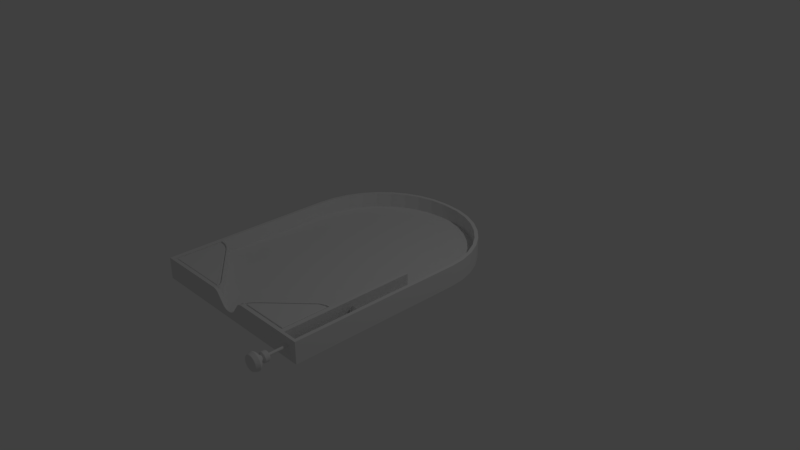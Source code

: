 # Source: Pinball_Board_MOD_0001.blend  (saved by Blender 2.79.0; exported with 4.5.12 LTS)
import bpy
from mathutils import Matrix  # noqa: F401  (used for matrix-valued properties, if any)

bpy.ops.wm.read_factory_settings(use_empty=True)
scene = bpy.context.scene
scene.name = 'Scene'

# ---- collections
col_collection_1 = bpy.data.collections.new('Collection 1'); scene.collection.children.link(col_collection_1)

# ---- materials (node trees are filled in below, after node groups)
mat_material = bpy.data.materials.new('Material')
mat_material.alpha_threshold = 0.0
mat_material.use_transparent_shadow = False
mat_material.roughness = 0.5
mat_material.line_color = (0.0, 0.0, 0.0, 1.0)

# ---- material node trees

# ---- world
world_world = bpy.data.worlds.new('World'); scene.world = world_world
world_world.color = (0.05088, 0.05088, 0.05088)
world_world.use_sun_shadow = False
world_world.sun_shadow_jitter_overblur = 0.0
world_world.cycles.sampling_method = 'MANUAL'

# ---- cameras
cam_camera = bpy.data.cameras.new('Camera')
cam_camera.clip_end = 100.0
cam_camera.lens = 35.0
cam_camera.sensor_width = 32.0
cam_camera.sensor_height = 18.0
cam_camera.ortho_scale = 7.314
cam_camera.dof.focus_distance = 0.0
cam_camera.dof.aperture_fstop = 128.0

# ---- lights
light_lamp = bpy.data.lights.new('Lamp', 'POINT')
light_lamp.transmission_factor = 0.0
light_lamp.cutoff_distance = 30.0
light_lamp.energy = 100.0
light_lamp.shadow_buffer_clip_start = 1.001
light_lamp.shadow_soft_size = 0.1
light_lamp.shadow_maximum_resolution = 0.006
light_lamp.use_absolute_resolution = True

# ---- meshes
me_cylinder = bpy.data.meshes.new('Cylinder')
me_cylinder.from_pydata([(4.457, 0.03081, -0.6202), (4.411, 0.01734, 0.5693), (4.466, -7.578e-09, -0.6202), (4.414, 0.01701, 0.5693), (4.457, -0.03081, -0.6202), (4.417, 0.01602, 0.5693), (4.432, -0.05124, -0.6202), (4.42, 0.01442, 0.5693), (4.4, -0.05439, -0.6202), (4.423, 0.01226, 0.5693), (4.371, -0.03921, -0.6202), (4.425, 0.009636, 0.5693), (4.356, -0.01082, -0.6202), (4.427, 0.006638, 0.5693), (4.364, 0.03081, -0.6202), (4.428, 0.003384, 0.5693), (4.359, 0.02122, -0.6202), (4.428, 5.139e-09, 0.5693), (4.38, 0.04611, -0.6202), (4.428, -0.003384, 0.5693), (4.421, 0.05439, -0.6202), (4.427, -0.006638, 0.5693), (4.425, -0.009636, 0.5693), (4.441, 0.04611, -0.6202), (4.423, -0.01226, 0.5693), (4.42, -0.01442, 0.5693), (4.462, 0.02122, -0.6202), (4.417, -0.01602, 0.5693), (4.414, -0.01701, 0.5693), (4.465, -0.01082, -0.6202), (4.411, -0.01734, 0.5693), (4.407, -0.01701, 0.5693), (4.45, -0.03921, -0.6202), (4.404, -0.01602, 0.5693), (4.401, -0.01442, 0.5693), (4.421, -0.05439, -0.6202), (4.398, -0.01226, 0.5693), (4.396, -0.009636, 0.5693), (4.389, -0.05124, -0.6202), (4.395, -0.006638, 0.5693), (4.394, -0.003384, 0.5693), (4.364, -0.03081, -0.6202), (4.393, 2.058e-08, 0.5693), (4.394, 0.003384, 0.5693), (4.355, 4.305e-08, -0.6202), (4.395, 0.006638, 0.5693), (4.396, 0.009636, 0.5693), (4.389, 0.05124, -0.6202), (4.398, 0.01226, 0.5693), (4.401, 0.01442, 0.5693), (4.4, 0.05439, -0.6202), (4.404, 0.01602, 0.5693), (4.407, 0.01701, 0.5693), (4.404, 0.03196, -0.5801), (4.398, 0.03011, -0.5801), (4.393, 0.0271, -0.5801), (4.388, 0.02304, -0.5801), (4.384, 0.01811, -0.5801), (4.381, 0.01247, -0.5801), (4.379, 0.006358, -0.5801), (4.378, 3.047e-08, -0.5801), (4.379, -0.006358, -0.5801), (4.381, -0.01247, -0.5801), (4.384, -0.01811, -0.5801), (4.388, -0.02304, -0.5801), (4.393, -0.0271, -0.5801), (4.398, -0.03011, -0.5801), (4.404, -0.03196, -0.5801), (4.411, -0.03259, -0.5801), (4.417, -0.03196, -0.5801), (4.423, -0.03011, -0.5801), (4.429, -0.0271, -0.5801), (4.434, -0.02304, -0.5801), (4.438, -0.01811, -0.5801), (4.441, -0.01247, -0.5801), (4.443, -0.006358, -0.5801), (4.443, 1.461e-09, -0.5801), (4.443, 0.006358, -0.5801), (4.441, 0.01247, -0.5801), (4.438, 0.01811, -0.5801), (4.434, 0.02304, -0.5801), (4.429, 0.0271, -0.5801), (4.423, 0.03011, -0.5801), (4.417, 0.03196, -0.5801), (4.411, 0.03259, -0.5801), (4.418, 0.03721, 0.6559), (4.411, 0.03794, 0.6559), (4.425, 0.03505, 0.6559), (4.432, 0.03154, 0.6559), (4.437, 0.02683, 0.6559), (4.442, 0.02108, 0.6559), (4.446, 0.01452, 0.6559), (4.448, 0.007401, 0.6559), (4.449, -9.791e-10, 0.6559), (4.448, -0.007401, 0.6559), (4.446, -0.01452, 0.6559), (4.442, -0.02108, 0.6559), (4.437, -0.02683, 0.6559), (4.432, -0.03154, 0.6559), (4.425, -0.03505, 0.6559), (4.418, -0.03721, 0.6559), (4.411, -0.03794, 0.6559), (4.403, -0.03721, 0.6559), (4.396, -0.03505, 0.6559), (4.39, -0.03154, 0.6559), (4.384, -0.02683, 0.6559), (4.379, -0.02108, 0.6559), (4.376, -0.01452, 0.6559), (4.373, -0.007401, 0.6559), (4.373, 3.2e-08, 0.6559), (4.373, 0.007401, 0.6559), (4.376, 0.01452, 0.6559), (4.379, 0.02108, 0.6559), (4.384, 0.02683, 0.6559), (4.39, 0.03154, 0.6559), (4.396, 0.03505, 0.6559), (4.403, 0.03721, 0.6559), (4.433, 0.1112, 0.7411), (4.411, 0.1134, 0.7411), (4.454, 0.1047, 0.7411), (4.474, 0.09426, 0.7411), (4.491, 0.08016, 0.7411), (4.505, 0.06298, 0.7411), (4.515, 0.04338, 0.7411), (4.522, 0.02212, 0.7411), (4.524, -1.628e-08, 0.7411), (4.522, -0.02212, 0.7411), (4.515, -0.04338, 0.7411), (4.505, -0.06298, 0.7411), (4.491, -0.08016, 0.7411), (4.474, -0.09426, 0.7411), (4.454, -0.1047, 0.7411), (4.433, -0.1112, 0.7411), (4.411, -0.1134, 0.7411), (4.388, -0.1112, 0.7411), (4.367, -0.1047, 0.7411), (4.348, -0.09426, 0.7411), (4.33, -0.08016, 0.7411), (4.316, -0.06298, 0.7411), (4.306, -0.04338, 0.7411), (4.299, -0.02212, 0.7411), (4.297, 8.226e-08, 0.7411), (4.299, 0.02212, 0.7411), (4.306, 0.04338, 0.7411), (4.316, 0.06298, 0.7411), (4.33, 0.08016, 0.7411), (4.348, 0.09426, 0.7411), (4.367, 0.1047, 0.7411), (4.388, 0.1112, 0.7411), (4.433, 0.1108, 0.7368), (4.419, 0.04206, 0.6836), (4.432, 0.1084, 0.7295), (4.431, 0.1042, 0.7219), (4.43, 0.09854, 0.7144), (4.429, 0.0918, 0.7074), (4.427, 0.08428, 0.7011), (4.426, 0.07634, 0.6957), (4.424, 0.0683, 0.6913), (4.423, 0.06052, 0.6881), (4.421, 0.05332, 0.6859), (4.42, 0.04706, 0.6845), (4.411, 0.04288, 0.6836), (4.411, 0.1129, 0.7368), (4.411, 0.04798, 0.6845), (4.411, 0.05437, 0.6859), (4.411, 0.0617, 0.6881), (4.411, 0.06964, 0.6913), (4.411, 0.07783, 0.6957), (4.411, 0.08593, 0.7011), (4.411, 0.09359, 0.7074), (4.411, 0.1005, 0.7144), (4.411, 0.1062, 0.7219), (4.411, 0.1105, 0.7295), (4.454, 0.1043, 0.7368), (4.427, 0.03962, 0.6836), (4.453, 0.1021, 0.7295), (4.451, 0.09813, 0.7219), (4.449, 0.09282, 0.7144), (4.446, 0.08647, 0.7074), (4.443, 0.07939, 0.7011), (4.44, 0.07191, 0.6957), (4.437, 0.06434, 0.6913), (4.434, 0.05701, 0.6881), (4.431, 0.05023, 0.6859), (4.429, 0.04433, 0.6845), (4.473, 0.09389, 0.7368), (4.434, 0.03566, 0.6836), (4.472, 0.09186, 0.7295), (4.47, 0.08831, 0.7219), (4.466, 0.08354, 0.7144), (4.463, 0.07782, 0.7074), (4.458, 0.07145, 0.7011), (4.454, 0.06472, 0.6957), (4.449, 0.0579, 0.6913), (4.445, 0.0513, 0.6881), (4.441, 0.0452, 0.6859), (4.437, 0.03989, 0.6845), (4.49, 0.07985, 0.7368), (4.441, 0.03032, 0.6836), (4.489, 0.07812, 0.7295), (4.486, 0.0751, 0.7219), (4.482, 0.07104, 0.7144), (4.477, 0.06618, 0.7074), (4.471, 0.06076, 0.7011), (4.466, 0.05504, 0.6957), (4.46, 0.04924, 0.6913), (4.454, 0.04363, 0.6881), (4.449, 0.03844, 0.6859), (4.445, 0.03393, 0.6845), (4.505, 0.06274, 0.7368), (4.446, 0.02383, 0.6836), (4.502, 0.06138, 0.7295), (4.499, 0.05901, 0.7219), (4.494, 0.05582, 0.7144), (4.488, 0.052, 0.7074), (4.482, 0.04774, 0.7011), (4.475, 0.04324, 0.6957), (4.469, 0.03869, 0.6913), (4.462, 0.03428, 0.6881), (4.456, 0.0302, 0.6859), (4.451, 0.02666, 0.6845), (4.515, 0.04321, 0.7368), (4.45, 0.01641, 0.6836), (4.513, 0.04228, 0.7295), (4.509, 0.04065, 0.7219), (4.503, 0.03845, 0.7144), (4.497, 0.03582, 0.7074), (4.49, 0.03288, 0.7011), (4.483, 0.02979, 0.6957), (4.475, 0.02665, 0.6913), (4.468, 0.02361, 0.6881), (4.461, 0.02081, 0.6859), (4.455, 0.01836, 0.6845), (4.521, 0.02203, 0.7368), (4.453, 0.008366, 0.6836), (4.519, 0.02155, 0.7295), (4.515, 0.02072, 0.7219), (4.509, 0.0196, 0.7144), (4.502, 0.01826, 0.7074), (4.495, 0.01676, 0.7011), (4.487, 0.01518, 0.6957), (4.479, 0.01359, 0.6913), (4.471, 0.01204, 0.6881), (4.464, 0.01061, 0.6859), (4.458, 0.00936, 0.6845), (4.524, -1.619e-08, 0.7368), (4.453, -1.982e-09, 0.6836), (4.521, -1.57e-08, 0.7295), (4.517, -1.483e-08, 0.7219), (4.511, -1.366e-08, 0.7144), (4.504, -1.227e-08, 0.7074), (4.497, -1.072e-08, 0.7011), (4.488, -9.072e-09, 0.6957), (4.48, -7.41e-09, 0.6913), (4.472, -5.8e-09, 0.6881), (4.465, -4.312e-09, 0.6859), (4.459, -3.016e-09, 0.6845), (4.521, -0.02203, 0.7368), (4.453, -0.008366, 0.6836), (4.519, -0.02155, 0.7295), (4.515, -0.02072, 0.7219), (4.509, -0.0196, 0.7144), (4.502, -0.01826, 0.7074), (4.495, -0.01676, 0.7011), (4.487, -0.01518, 0.6957), (4.479, -0.01359, 0.6913), (4.471, -0.01204, 0.6881), (4.464, -0.01061, 0.6859), (4.458, -0.00936, 0.6845), (4.515, -0.04321, 0.7368), (4.45, -0.01641, 0.6836), (4.513, -0.04228, 0.7295), (4.509, -0.04065, 0.7219), (4.503, -0.03845, 0.7144), (4.497, -0.03582, 0.7074), (4.49, -0.03288, 0.7011), (4.483, -0.02979, 0.6957), (4.475, -0.02665, 0.6913), (4.468, -0.02361, 0.6881), (4.461, -0.02081, 0.6859), (4.455, -0.01836, 0.6845), (4.505, -0.06274, 0.7368), (4.446, -0.02383, 0.6836), (4.502, -0.06138, 0.7295), (4.499, -0.05901, 0.7219), (4.494, -0.05582, 0.7144), (4.488, -0.052, 0.7074), (4.482, -0.04774, 0.7011), (4.475, -0.04324, 0.6957), (4.469, -0.03869, 0.6913), (4.462, -0.03428, 0.6881), (4.456, -0.0302, 0.6859), (4.451, -0.02666, 0.6845), (4.49, -0.07985, 0.7368), (4.441, -0.03032, 0.6836), (4.489, -0.07812, 0.7295), (4.486, -0.0751, 0.7219), (4.482, -0.07104, 0.7144), (4.477, -0.06618, 0.7074), (4.471, -0.06076, 0.7011), (4.466, -0.05504, 0.6957), (4.46, -0.04924, 0.6913), (4.454, -0.04363, 0.6881), (4.449, -0.03844, 0.6859), (4.445, -0.03393, 0.6845), (4.473, -0.09389, 0.7368), (4.434, -0.03566, 0.6836), (4.472, -0.09186, 0.7295), (4.47, -0.08831, 0.7219), (4.466, -0.08354, 0.7144), (4.463, -0.07782, 0.7074), (4.458, -0.07145, 0.7011), (4.454, -0.06472, 0.6957), (4.449, -0.0579, 0.6913), (4.445, -0.0513, 0.6881), (4.441, -0.0452, 0.6859), (4.437, -0.03989, 0.6845), (4.454, -0.1043, 0.7368), (4.427, -0.03962, 0.6836), (4.453, -0.1021, 0.7295), (4.451, -0.09813, 0.7219), (4.449, -0.09282, 0.7144), (4.446, -0.08647, 0.7074), (4.443, -0.07939, 0.7011), (4.44, -0.07191, 0.6957), (4.437, -0.06434, 0.6913), (4.434, -0.05701, 0.6881), (4.431, -0.05023, 0.6859), (4.429, -0.04433, 0.6845), (4.433, -0.1108, 0.7368), (4.419, -0.04206, 0.6836), (4.432, -0.1084, 0.7295), (4.431, -0.1042, 0.7219), (4.43, -0.09854, 0.7144), (4.429, -0.0918, 0.7074), (4.427, -0.08428, 0.7011), (4.426, -0.07634, 0.6957), (4.424, -0.0683, 0.6913), (4.423, -0.06052, 0.6881), (4.421, -0.05332, 0.6859), (4.42, -0.04706, 0.6845), (4.411, -0.1129, 0.7368), (4.411, -0.04288, 0.6836), (4.411, -0.1105, 0.7295), (4.411, -0.1062, 0.7219), (4.411, -0.1005, 0.7144), (4.411, -0.09359, 0.7074), (4.411, -0.08593, 0.7011), (4.411, -0.07783, 0.6957), (4.411, -0.06964, 0.6913), (4.411, -0.0617, 0.6881), (4.411, -0.05437, 0.6859), (4.411, -0.04798, 0.6845), (4.389, -0.1108, 0.7368), (4.402, -0.04206, 0.6836), (4.389, -0.1084, 0.7295), (4.39, -0.1042, 0.7219), (4.391, -0.09854, 0.7144), (4.392, -0.0918, 0.7074), (4.394, -0.08428, 0.7011), (4.395, -0.07634, 0.6957), (4.397, -0.0683, 0.6913), (4.399, -0.06052, 0.6881), (4.4, -0.05332, 0.6859), (4.401, -0.04706, 0.6845), (4.367, -0.1043, 0.7368), (4.394, -0.03962, 0.6836), (4.368, -0.1021, 0.7295), (4.37, -0.09813, 0.7219), (4.372, -0.09282, 0.7144), (4.375, -0.08647, 0.7074), (4.378, -0.07939, 0.7011), (4.381, -0.07191, 0.6957), (4.384, -0.06434, 0.6913), (4.387, -0.05701, 0.6881), (4.39, -0.05023, 0.6859), (4.392, -0.04433, 0.6845), (4.348, -0.09389, 0.7368), (4.387, -0.03566, 0.6836), (4.349, -0.09186, 0.7295), (4.352, -0.08831, 0.7219), (4.355, -0.08354, 0.7144), (4.359, -0.07782, 0.7074), (4.363, -0.07145, 0.7011), (4.367, -0.06472, 0.6957), (4.372, -0.0579, 0.6913), (4.376, -0.0513, 0.6881), (4.38, -0.0452, 0.6859), (4.384, -0.03989, 0.6845), (4.331, -0.07985, 0.7368), (4.38, -0.03032, 0.6836), (4.332, -0.07812, 0.7295), (4.336, -0.0751, 0.7219), (4.34, -0.07104, 0.7144), (4.344, -0.06618, 0.7074), (4.35, -0.06076, 0.7011), (4.356, -0.05504, 0.6957), (4.361, -0.04924, 0.6913), (4.367, -0.04363, 0.6881), (4.372, -0.03844, 0.6859), (4.377, -0.03393, 0.6845), (4.317, -0.06274, 0.7368), (4.375, -0.02383, 0.6836), (4.319, -0.06138, 0.7295), (4.322, -0.05901, 0.7219), (4.327, -0.05582, 0.7144), (4.333, -0.052, 0.7074), (4.339, -0.04774, 0.7011), (4.346, -0.04324, 0.6957), (4.353, -0.03869, 0.6913), (4.359, -0.03428, 0.6881), (4.365, -0.0302, 0.6859), (4.371, -0.02666, 0.6845), (4.306, -0.04321, 0.7368), (4.371, -0.01641, 0.6836), (4.309, -0.04228, 0.7295), (4.312, -0.04065, 0.7219), (4.318, -0.03845, 0.7144), (4.324, -0.03582, 0.7074), (4.331, -0.03288, 0.7011), (4.339, -0.02979, 0.6957), (4.346, -0.02665, 0.6913), (4.354, -0.02361, 0.6881), (4.36, -0.02081, 0.6859), (4.366, -0.01836, 0.6845), (4.3, -0.02203, 0.7368), (4.369, -0.008366, 0.6836), (4.302, -0.02155, 0.7295), (4.306, -0.02072, 0.7219), (4.312, -0.0196, 0.7144), (4.319, -0.01826, 0.7074), (4.326, -0.01676, 0.7011), (4.334, -0.01518, 0.6957), (4.342, -0.01359, 0.6913), (4.35, -0.01204, 0.6881), (4.357, -0.01061, 0.6859), (4.364, -0.00936, 0.6845), (4.298, 8.196e-08, 0.7368), (4.368, 3.529e-08, 0.6836), (4.3, 8.034e-08, 0.7295), (4.304, 7.749e-08, 0.7219), (4.31, 7.367e-08, 0.7144), (4.317, 6.909e-08, 0.7074), (4.325, 6.398e-08, 0.7011), (4.333, 5.858e-08, 0.6957), (4.341, 5.312e-08, 0.6913), (4.349, 4.783e-08, 0.6881), (4.356, 4.295e-08, 0.6859), (4.363, 3.869e-08, 0.6845), (4.3, 0.02203, 0.7368), (4.369, 0.008366, 0.6836), (4.302, 0.02155, 0.7295), (4.306, 0.02072, 0.7219), (4.312, 0.0196, 0.7144), (4.319, 0.01826, 0.7074), (4.326, 0.01676, 0.7011), (4.334, 0.01518, 0.6957), (4.342, 0.01359, 0.6913), (4.35, 0.01204, 0.6881), (4.357, 0.01061, 0.6859), (4.364, 0.00936, 0.6845), (4.306, 0.04321, 0.7368), (4.371, 0.01641, 0.6836), (4.309, 0.04228, 0.7295), (4.312, 0.04065, 0.7219), (4.318, 0.03845, 0.7144), (4.324, 0.03582, 0.7074), (4.331, 0.03289, 0.7011), (4.339, 0.02979, 0.6957), (4.346, 0.02665, 0.6913), (4.354, 0.02361, 0.6881), (4.36, 0.02081, 0.6859), (4.366, 0.01836, 0.6845), (4.317, 0.06274, 0.7368), (4.375, 0.02383, 0.6836), (4.319, 0.06138, 0.7295), (4.322, 0.05901, 0.7219), (4.327, 0.05582, 0.7144), (4.333, 0.052, 0.7074), (4.339, 0.04774, 0.7011), (4.346, 0.04324, 0.6957), (4.353, 0.03869, 0.6913), (4.359, 0.03428, 0.6881), (4.365, 0.0302, 0.6859), (4.371, 0.02666, 0.6845), (4.331, 0.07985, 0.7368), (4.38, 0.03032, 0.6836), (4.332, 0.07812, 0.7295), (4.336, 0.0751, 0.7219), (4.34, 0.07104, 0.7144), (4.344, 0.06618, 0.7074), (4.35, 0.06076, 0.7011), (4.356, 0.05504, 0.6957), (4.361, 0.04924, 0.6913), (4.367, 0.04363, 0.6881), (4.372, 0.03844, 0.6859), (4.377, 0.03393, 0.6845), (4.348, 0.09389, 0.7368), (4.387, 0.03566, 0.6836), (4.349, 0.09186, 0.7295), (4.352, 0.08831, 0.7219), (4.355, 0.08354, 0.7144), (4.359, 0.07782, 0.7074), (4.363, 0.07145, 0.7011), (4.367, 0.06472, 0.6957), (4.372, 0.0579, 0.6913), (4.376, 0.0513, 0.6881), (4.38, 0.0452, 0.6859), (4.384, 0.03989, 0.6845), (4.367, 0.1043, 0.7368), (4.394, 0.03962, 0.6836), (4.368, 0.1021, 0.7295), (4.37, 0.09813, 0.7219), (4.372, 0.09282, 0.7144), (4.375, 0.08647, 0.7074), (4.378, 0.07939, 0.7011), (4.381, 0.07191, 0.6957), (4.384, 0.06434, 0.6913), (4.387, 0.05701, 0.6881), (4.39, 0.05023, 0.6859), (4.392, 0.04433, 0.6845), (4.389, 0.1108, 0.7368), (4.402, 0.04206, 0.6836), (4.389, 0.1084, 0.7295), (4.39, 0.1042, 0.7219), (4.391, 0.09854, 0.7144), (4.392, 0.0918, 0.7074), (4.394, 0.08428, 0.7011), (4.395, 0.07634, 0.6957), (4.397, 0.0683, 0.6913), (4.399, 0.06052, 0.6881), (4.4, 0.05332, 0.6859), (4.401, 0.04706, 0.6845), (4.427, 0.08072, 0.791), (4.411, 0.0823, 0.791), (4.442, 0.07604, 0.791), (4.456, 0.06843, 0.791), (4.469, 0.0582, 0.791), (4.479, 0.04572, 0.791), (4.487, 0.0315, 0.791), (4.491, 0.01606, 0.791), (4.493, -1.191e-08, 0.791), (4.491, -0.01606, 0.791), (4.487, -0.0315, 0.791), (4.479, -0.04572, 0.791), (4.469, -0.0582, 0.791), (4.456, -0.06843, 0.791), (4.442, -0.07604, 0.791), (4.427, -0.08072, 0.791), (4.411, -0.0823, 0.791), (4.395, -0.08072, 0.791), (4.379, -0.07604, 0.791), (4.365, -0.06843, 0.791), (4.352, -0.0582, 0.791), (4.342, -0.04572, 0.791), (4.335, -0.0315, 0.791), (4.33, -0.01606, 0.791), (4.328, 5.526e-08, 0.791), (4.33, 0.01606, 0.791), (4.335, 0.0315, 0.791), (4.342, 0.04572, 0.791), (4.352, 0.0582, 0.791), (4.365, 0.06843, 0.791), (4.379, 0.07604, 0.791), (4.395, 0.08072, 0.791), (4.429, 0.09091, 0.791), (4.43, 0.09658, 0.7829), (4.429, 0.09222, 0.7904), (4.429, 0.09375, 0.7887), (4.43, 0.09529, 0.786), (4.411, 0.09848, 0.7829), (4.411, 0.09269, 0.791), (4.411, 0.09715, 0.786), (4.411, 0.09559, 0.7887), (4.411, 0.09402, 0.7904), (4.446, 0.08563, 0.791), (4.448, 0.09098, 0.7829), (4.447, 0.08686, 0.7904), (4.447, 0.08831, 0.7887), (4.448, 0.08976, 0.786), (4.462, 0.07707, 0.791), (4.465, 0.08188, 0.7829), (4.463, 0.07818, 0.7904), (4.464, 0.07948, 0.7887), (4.465, 0.08078, 0.786), (4.476, 0.06554, 0.791), (4.48, 0.06963, 0.7829), (4.477, 0.06648, 0.7904), (4.478, 0.06759, 0.7887), (4.479, 0.0687, 0.786), (4.488, 0.0515, 0.791), (4.492, 0.05471, 0.7829), (4.489, 0.05224, 0.7904), (4.49, 0.05311, 0.7887), (4.491, 0.05398, 0.786), (4.496, 0.03547, 0.791), (4.502, 0.03768, 0.7829), (4.497, 0.03598, 0.7904), (4.499, 0.03658, 0.7887), (4.5, 0.03718, 0.786), (4.502, 0.01808, 0.791), (4.507, 0.01921, 0.7829), (4.503, 0.01834, 0.7904), (4.504, 0.01865, 0.7887), (4.506, 0.01895, 0.786), (4.503, -1.267e-08, 0.791), (4.509, -1.343e-08, 0.7829), (4.505, -1.279e-08, 0.7904), (4.506, -1.298e-08, 0.7887), (4.508, -1.32e-08, 0.786), (4.502, -0.01808, 0.791), (4.507, -0.01921, 0.7829), (4.503, -0.01834, 0.7904), (4.504, -0.01865, 0.7887), (4.506, -0.01895, 0.786), (4.496, -0.03547, 0.791), (4.502, -0.03768, 0.7829), (4.497, -0.03598, 0.7904), (4.499, -0.03658, 0.7887), (4.5, -0.03718, 0.786), (4.488, -0.0515, 0.791), (4.492, -0.05471, 0.7829), (4.489, -0.05224, 0.7904), (4.49, -0.05311, 0.7887), (4.491, -0.05398, 0.786), (4.476, -0.06554, 0.791), (4.48, -0.06963, 0.7829), (4.477, -0.06648, 0.7904), (4.478, -0.06759, 0.7887), (4.479, -0.0687, 0.786), (4.462, -0.07707, 0.791), (4.465, -0.08188, 0.7829), (4.463, -0.07818, 0.7904), (4.464, -0.07948, 0.7887), (4.465, -0.08078, 0.786), (4.446, -0.08563, 0.791), (4.448, -0.09098, 0.7829), (4.447, -0.08687, 0.7904), (4.447, -0.08831, 0.7887), (4.448, -0.08976, 0.786), (4.429, -0.09091, 0.791), (4.43, -0.09658, 0.7829), (4.429, -0.09222, 0.7904), (4.429, -0.09375, 0.7887), (4.43, -0.09529, 0.786), (4.411, -0.09269, 0.791), (4.411, -0.09848, 0.7829), (4.411, -0.09402, 0.7904), (4.411, -0.09559, 0.7887), (4.411, -0.09715, 0.786), (4.393, -0.09091, 0.791), (4.391, -0.09658, 0.7829), (4.392, -0.09222, 0.7904), (4.392, -0.09375, 0.7887), (4.392, -0.09529, 0.786), (4.375, -0.08563, 0.791), (4.373, -0.09098, 0.7829), (4.375, -0.08686, 0.7904), (4.374, -0.08831, 0.7887), (4.373, -0.08976, 0.786), (4.359, -0.07707, 0.791), (4.356, -0.08188, 0.7829), (4.358, -0.07818, 0.7904), (4.358, -0.07948, 0.7887), (4.357, -0.08078, 0.786), (4.345, -0.06554, 0.791), (4.341, -0.06963, 0.7829), (4.344, -0.06648, 0.7904), (4.343, -0.06759, 0.7887), (4.342, -0.0687, 0.786), (4.334, -0.0515, 0.791), (4.329, -0.05471, 0.7829), (4.332, -0.05224, 0.7904), (4.331, -0.05311, 0.7887), (4.33, -0.05398, 0.786), (4.325, -0.03547, 0.791), (4.32, -0.03768, 0.7829), (4.324, -0.03598, 0.7904), (4.322, -0.03658, 0.7887), (4.321, -0.03718, 0.786), (4.32, -0.01808, 0.791), (4.314, -0.01921, 0.7829), (4.318, -0.01834, 0.7904), (4.317, -0.01865, 0.7887), (4.315, -0.01895, 0.786), (4.318, 6.695e-08, 0.791), (4.312, 7.217e-08, 0.7829), (4.317, 6.835e-08, 0.7904), (4.315, 6.983e-08, 0.7887), (4.313, 7.117e-08, 0.786), (4.32, 0.01808, 0.791), (4.314, 0.01921, 0.7829), (4.318, 0.01834, 0.7904), (4.317, 0.01865, 0.7887), (4.315, 0.01895, 0.786), (4.325, 0.03547, 0.791), (4.32, 0.03768, 0.7829), (4.324, 0.03598, 0.7904), (4.322, 0.03658, 0.7887), (4.321, 0.03718, 0.786), (4.334, 0.0515, 0.791), (4.329, 0.05471, 0.7829), (4.332, 0.05224, 0.7904), (4.331, 0.05311, 0.7887), (4.33, 0.05398, 0.786), (4.345, 0.06554, 0.791), (4.341, 0.06963, 0.7829), (4.344, 0.06648, 0.7904), (4.343, 0.06759, 0.7887), (4.342, 0.0687, 0.786), (4.359, 0.07707, 0.791), (4.356, 0.08188, 0.7829), (4.358, 0.07818, 0.7904), (4.358, 0.07948, 0.7887), (4.357, 0.08078, 0.786), (4.375, 0.08563, 0.791), (4.373, 0.09098, 0.7829), (4.375, 0.08687, 0.7904), (4.374, 0.08831, 0.7887), (4.373, 0.08976, 0.786), (4.393, 0.09091, 0.791), (4.391, 0.09658, 0.7829), (4.392, 0.09222, 0.7904), (4.392, 0.09375, 0.7887), (4.392, 0.09529, 0.786), (4.411, 0.01734, -0.5693), (4.414, 0.01701, -0.5693), (4.417, 0.01602, -0.5693), (4.42, 0.01442, -0.5693), (4.423, 0.01226, -0.5693), (4.425, 0.009636, -0.5693), (4.427, 0.006638, -0.5693), (4.428, 0.003384, -0.5693), (4.428, 5.139e-09, -0.5693), (4.428, -0.003384, -0.5693), (4.427, -0.006638, -0.5693), (4.425, -0.009636, -0.5693), (4.423, -0.01226, -0.5693), (4.42, -0.01442, -0.5693), (4.417, -0.01602, -0.5693), (4.414, -0.01701, -0.5693), (4.411, -0.01734, -0.5693), (4.407, -0.01701, -0.5693), (4.404, -0.01602, -0.5693), (4.401, -0.01442, -0.5693), (4.398, -0.01226, -0.5693), (4.396, -0.009636, -0.5693), (4.395, -0.006638, -0.5693), (4.394, -0.003384, -0.5693), (4.393, 2.058e-08, -0.5693), (4.394, 0.003384, -0.5693), (4.395, 0.006638, -0.5693), (4.396, 0.009636, -0.5693), (4.398, 0.01226, -0.5693), (4.401, 0.01442, -0.5693), (4.404, 0.01602, -0.5693), (4.407, 0.01701, -0.5693), (4.422, 0.05721, 0.647), (4.423, 0.06339, 0.6373), (4.423, 0.06158, 0.643), (4.411, 0.06463, 0.6373), (4.411, 0.05833, 0.647), (4.411, 0.06279, 0.643), (4.433, 0.05389, 0.647), (4.435, 0.05971, 0.6373), (4.435, 0.05801, 0.643), (4.443, 0.0485, 0.647), (4.447, 0.05374, 0.6373), (4.445, 0.05221, 0.643), (4.452, 0.04125, 0.647), (4.456, 0.0457, 0.6373), (4.455, 0.0444, 0.643), (4.459, 0.03241, 0.647), (4.464, 0.03591, 0.6373), (4.463, 0.03488, 0.643), (4.464, 0.02232, 0.647), (4.47, 0.02473, 0.6373), (4.469, 0.02403, 0.643), (4.468, 0.01138, 0.647), (4.474, 0.01261, 0.6373), (4.472, 0.01225, 0.643), (4.469, -4.243e-09, 0.647), (4.475, -5.252e-09, 0.6373), (4.473, -4.962e-09, 0.643), (4.468, -0.01138, 0.647), (4.474, -0.01261, 0.6373), (4.472, -0.01225, 0.643), (4.464, -0.02232, 0.647), (4.47, -0.02473, 0.6373), (4.469, -0.02403, 0.643), (4.459, -0.03241, 0.647), (4.464, -0.03591, 0.6373), (4.463, -0.03488, 0.643), (4.452, -0.04125, 0.647), (4.456, -0.0457, 0.6373), (4.455, -0.0444, 0.643), (4.443, -0.0485, 0.647), (4.447, -0.05374, 0.6373), (4.445, -0.05221, 0.643), (4.433, -0.05389, 0.647), (4.435, -0.05971, 0.6373), (4.435, -0.05801, 0.643), (4.422, -0.05721, 0.647), (4.423, -0.06339, 0.6373), (4.423, -0.06158, 0.643), (4.411, -0.05833, 0.647), (4.411, -0.06463, 0.6373), (4.411, -0.06279, 0.643), (4.399, -0.05721, 0.647), (4.398, -0.06339, 0.6373), (4.398, -0.06158, 0.643), (4.388, -0.05389, 0.647), (4.386, -0.05971, 0.6373), (4.387, -0.05801, 0.643), (4.378, -0.0485, 0.647), (4.375, -0.05374, 0.6373), (4.376, -0.05221, 0.643), (4.369, -0.04125, 0.647), (4.365, -0.0457, 0.6373), (4.366, -0.0444, 0.643), (4.362, -0.03241, 0.647), (4.357, -0.03591, 0.6373), (4.358, -0.03488, 0.643), (4.357, -0.02232, 0.647), (4.351, -0.02473, 0.6373), (4.353, -0.02403, 0.643), (4.353, -0.01138, 0.647), (4.347, -0.01261, 0.6373), (4.349, -0.01225, 0.643), (4.352, 4.749e-08, 0.647), (4.346, 5.228e-08, 0.6373), (4.348, 5.087e-08, 0.643), (4.353, 0.01138, 0.647), (4.347, 0.01261, 0.6373), (4.349, 0.01225, 0.643), (4.357, 0.02232, 0.647), (4.351, 0.02473, 0.6373), (4.353, 0.02403, 0.643), (4.362, 0.03241, 0.647), (4.357, 0.03591, 0.6373), (4.358, 0.03488, 0.643), (4.369, 0.04125, 0.647), (4.365, 0.0457, 0.6373), (4.366, 0.0444, 0.643), (4.378, 0.0485, 0.647), (4.375, 0.05374, 0.6373), (4.376, 0.05221, 0.643), (4.388, 0.05389, 0.647), (4.386, 0.05971, 0.6373), (4.387, 0.05801, 0.643), (4.399, 0.05721, 0.647), (4.398, 0.06339, 0.6373), (4.398, 0.06158, 0.643), (4.423, 0.06339, 0.5953), (4.422, 0.05501, 0.5819), (4.423, 0.06227, 0.5901), (4.422, 0.0592, 0.5852), (4.411, 0.05609, 0.5819), (4.411, 0.06463, 0.5953), (4.411, 0.06036, 0.5852), (4.411, 0.06349, 0.5901), (4.435, 0.05971, 0.5953), (4.432, 0.05182, 0.5819), (4.435, 0.05866, 0.5901), (4.434, 0.05577, 0.5852), (4.447, 0.05374, 0.5953), (4.442, 0.04664, 0.5819), (4.446, 0.05279, 0.5901), (4.444, 0.05019, 0.5852), (4.456, 0.0457, 0.5953), (4.45, 0.03966, 0.5819), (4.456, 0.04489, 0.5901), (4.453, 0.04268, 0.5852), (4.464, 0.03591, 0.5953), (4.457, 0.03116, 0.5819), (4.463, 0.03527, 0.5901), (4.461, 0.03354, 0.5852), (4.47, 0.02473, 0.5953), (4.462, 0.02146, 0.5819), (4.469, 0.0243, 0.5901), (4.466, 0.0231, 0.5852), (4.474, 0.01261, 0.5953), (4.466, 0.01094, 0.5819), (4.473, 0.01239, 0.5901), (4.47, 0.01178, 0.5852), (4.475, -5.252e-09, 0.5953), (4.467, -3.462e-09, 0.5819), (4.474, -4.999e-09, 0.5901), (4.471, -4.344e-09, 0.5852), (4.474, -0.01261, 0.5953), (4.466, -0.01094, 0.5819), (4.473, -0.01239, 0.5901), (4.47, -0.01178, 0.5852), (4.47, -0.02473, 0.5953), (4.462, -0.02146, 0.5819), (4.469, -0.0243, 0.5901), (4.466, -0.0231, 0.5852), (4.464, -0.03591, 0.5953), (4.457, -0.03116, 0.5819), (4.463, -0.03527, 0.5901), (4.461, -0.03354, 0.5852), (4.456, -0.0457, 0.5953), (4.45, -0.03966, 0.5819), (4.456, -0.04489, 0.5901), (4.453, -0.04268, 0.5852), (4.447, -0.05374, 0.5953), (4.442, -0.04664, 0.5819), (4.446, -0.05279, 0.5901), (4.444, -0.05019, 0.5852), (4.435, -0.05971, 0.5953), (4.432, -0.05182, 0.5819), (4.435, -0.05866, 0.5901), (4.434, -0.05577, 0.5852), (4.423, -0.06339, 0.5953), (4.422, -0.05501, 0.5819), (4.423, -0.06227, 0.5901), (4.422, -0.0592, 0.5852), (4.411, -0.06463, 0.5953), (4.411, -0.05609, 0.5819), (4.411, -0.06349, 0.5901), (4.411, -0.06036, 0.5852), (4.398, -0.06339, 0.5953), (4.4, -0.05501, 0.5819), (4.398, -0.06227, 0.5901), (4.399, -0.0592, 0.5852), (4.386, -0.05971, 0.5953), (4.389, -0.05182, 0.5819), (4.386, -0.05866, 0.5901), (4.388, -0.05577, 0.5852), (4.375, -0.05374, 0.5953), (4.379, -0.04664, 0.5819), (4.375, -0.05279, 0.5901), (4.377, -0.05019, 0.5852), (4.365, -0.0457, 0.5953), (4.371, -0.03966, 0.5819), (4.366, -0.04489, 0.5901), (4.368, -0.04268, 0.5852), (4.357, -0.03591, 0.5953), (4.364, -0.03116, 0.5819), (4.358, -0.03527, 0.5901), (4.36, -0.03354, 0.5852), (4.351, -0.02473, 0.5953), (4.359, -0.02146, 0.5819), (4.352, -0.0243, 0.5901), (4.355, -0.0231, 0.5852), (4.347, -0.01261, 0.5953), (4.356, -0.01094, 0.5819), (4.348, -0.01239, 0.5901), (4.351, -0.01178, 0.5852), (4.346, 5.228e-08, 0.5953), (4.355, 4.646e-08, 0.5819), (4.347, 5.15e-08, 0.5901), (4.35, 4.937e-08, 0.5852), (4.347, 0.01261, 0.5953), (4.356, 0.01094, 0.5819), (4.348, 0.01239, 0.5901), (4.351, 0.01178, 0.5852), (4.351, 0.02473, 0.5953), (4.359, 0.02146, 0.5819), (4.352, 0.0243, 0.5901), (4.355, 0.0231, 0.5852), (4.357, 0.03591, 0.5953), (4.364, 0.03116, 0.5819), (4.358, 0.03527, 0.5901), (4.36, 0.03354, 0.5852), (4.365, 0.0457, 0.5953), (4.371, 0.03966, 0.5819), (4.366, 0.04489, 0.5901), (4.368, 0.04268, 0.5852), (4.375, 0.05374, 0.5953), (4.379, 0.04664, 0.5819), (4.375, 0.05279, 0.5901), (4.377, 0.05019, 0.5852), (4.386, 0.05971, 0.5953), (4.389, 0.05182, 0.5819), (4.386, 0.05866, 0.5901), (4.388, 0.05577, 0.5852), (4.398, 0.06339, 0.5953), (4.4, 0.05501, 0.5819), (4.398, 0.06227, 0.5901), (4.399, 0.0592, 0.5852), (4.432, 0.05124, -0.6202), (4.359, -0.02122, -0.6202), (4.38, -0.04611, -0.6202), (4.411, 0.05546, -0.6202), (4.465, 0.01082, -0.6202), (4.45, 0.03921, -0.6202), (4.411, -0.05546, -0.6202), (4.371, 0.03921, -0.6202), (4.441, -0.04611, -0.6202), (4.356, 0.01082, -0.6202), (4.462, -0.02122, -0.6202), (4.424, 0.06877, -0.6202), (4.425, 0.07255, -0.6076), (4.425, 0.07481, -0.6196), (4.426, 0.07842, -0.6178), (4.426, 0.07926, -0.615), (4.426, 0.07724, -0.6115), (4.45, 0.0583, -0.6202), (4.452, 0.06151, -0.6076), (4.453, 0.06342, -0.6196), (4.455, 0.06648, -0.6178), (4.456, 0.06719, -0.615), (4.454, 0.06548, -0.6115), (4.475, 0.02683, -0.6202), (4.479, 0.02831, -0.6076), (4.481, 0.02919, -0.6196), (4.484, 0.0306, -0.6178), (4.485, 0.03093, -0.615), (4.483, 0.03014, -0.6115), (4.479, -0.01368, -0.6202), (4.483, -0.01443, -0.6076), (4.485, -0.01488, -0.6196), (4.489, -0.0156, -0.6178), (4.49, -0.01577, -0.615), (4.488, -0.01536, -0.6115), (4.46, -0.04958, -0.6202), (4.463, -0.05231, -0.6076), (4.465, -0.05393, -0.6196), (4.467, -0.05654, -0.6178), (4.468, -0.05714, -0.615), (4.466, -0.05568, -0.6115), (4.424, -0.06877, -0.6202), (4.425, -0.07255, -0.6076), (4.425, -0.07481, -0.6196), (4.426, -0.07842, -0.6178), (4.426, -0.07926, -0.615), (4.426, -0.07724, -0.6115), (4.384, -0.06478, -0.6202), (4.382, -0.06834, -0.6076), (4.381, -0.07047, -0.6196), (4.38, -0.07387, -0.6178), (4.38, -0.07466, -0.615), (4.38, -0.07275, -0.6115), (4.352, -0.03896, -0.6202), (4.349, -0.0411, -0.6076), (4.347, -0.04238, -0.6196), (4.344, -0.04442, -0.6178), (4.343, -0.0449, -0.615), (4.345, -0.04375, -0.6115), (4.34, 5.422e-08, -0.6202), (4.337, 5.867e-08, -0.6076), (4.334, 5.894e-08, -0.6196), (4.331, 6.199e-08, -0.6178), (4.33, 6.298e-08, -0.615), (4.332, 6.182e-08, -0.6115), (4.384, 0.06478, -0.6202), (4.382, 0.06834, -0.6076), (4.381, 0.07047, -0.6196), (4.38, 0.07387, -0.6178), (4.38, 0.07466, -0.615), (4.38, 0.07275, -0.6115), (4.397, 0.06877, -0.6202), (4.396, 0.07255, -0.6076), (4.396, 0.07481, -0.6196), (4.395, 0.07842, -0.6178), (4.395, 0.07926, -0.615), (4.395, 0.07724, -0.6115), (4.411, 0.07397, -0.6076), (4.411, 0.07012, -0.6202), (4.411, 0.07875, -0.6115), (4.411, 0.08081, -0.615), (4.411, 0.07996, -0.6178), (4.411, 0.07628, -0.6196), (4.361, 0.04958, -0.6202), (4.358, 0.05231, -0.6076), (4.357, 0.05393, -0.6196), (4.354, 0.05654, -0.6178), (4.353, 0.05714, -0.615), (4.355, 0.05568, -0.6115), (4.37, 0.06151, -0.6076), (4.372, 0.0583, -0.6202), (4.367, 0.06548, -0.6115), (4.366, 0.06719, -0.615), (4.366, 0.06648, -0.6178), (4.368, 0.06342, -0.6196), (4.342, 0.01368, -0.6202), (4.338, 0.01443, -0.6076), (4.336, 0.01488, -0.6196), (4.332, 0.0156, -0.6178), (4.331, 0.01577, -0.615), (4.333, 0.01536, -0.6115), (4.342, 0.02831, -0.6076), (4.346, 0.02683, -0.6202), (4.338, 0.03014, -0.6115), (4.336, 0.03093, -0.615), (4.337, 0.0306, -0.6178), (4.34, 0.02919, -0.6196), (4.346, -0.02683, -0.6202), (4.342, -0.02831, -0.6076), (4.34, -0.02919, -0.6196), (4.337, -0.0306, -0.6178), (4.336, -0.03093, -0.615), (4.338, -0.03014, -0.6115), (4.338, -0.01443, -0.6076), (4.342, -0.01368, -0.6202), (4.333, -0.01536, -0.6115), (4.331, -0.01577, -0.615), (4.332, -0.0156, -0.6178), (4.336, -0.01488, -0.6196), (4.372, -0.0583, -0.6202), (4.37, -0.06151, -0.6076), (4.368, -0.06342, -0.6196), (4.366, -0.06648, -0.6178), (4.366, -0.06719, -0.615), (4.367, -0.06548, -0.6115), (4.358, -0.05231, -0.6076), (4.361, -0.04958, -0.6202), (4.355, -0.05568, -0.6115), (4.353, -0.05714, -0.615), (4.354, -0.05654, -0.6178), (4.357, -0.05393, -0.6196), (4.411, -0.07012, -0.6202), (4.411, -0.07397, -0.6076), (4.411, -0.07628, -0.6196), (4.411, -0.07996, -0.6178), (4.411, -0.08081, -0.615), (4.411, -0.07875, -0.6115), (4.396, -0.07255, -0.6076), (4.397, -0.06877, -0.6202), (4.395, -0.07724, -0.6115), (4.395, -0.07926, -0.615), (4.395, -0.07842, -0.6178), (4.396, -0.07481, -0.6196), (4.45, -0.0583, -0.6202), (4.452, -0.06151, -0.6076), (4.453, -0.06342, -0.6196), (4.455, -0.06648, -0.6178), (4.456, -0.06719, -0.615), (4.454, -0.06548, -0.6115), (4.439, -0.06834, -0.6076), (4.437, -0.06478, -0.6202), (4.441, -0.07275, -0.6115), (4.442, -0.07466, -0.615), (4.441, -0.07387, -0.6178), (4.44, -0.07047, -0.6196), (4.475, -0.02683, -0.6202), (4.479, -0.02831, -0.6076), (4.481, -0.02919, -0.6196), (4.484, -0.0306, -0.6178), (4.485, -0.03093, -0.615), (4.483, -0.03014, -0.6115), (4.472, -0.0411, -0.6076), (4.469, -0.03896, -0.6202), (4.476, -0.04375, -0.6115), (4.478, -0.0449, -0.615), (4.477, -0.04442, -0.6178), (4.474, -0.04238, -0.6196), (4.479, 0.01368, -0.6202), (4.483, 0.01443, -0.6076), (4.485, 0.01488, -0.6196), (4.489, 0.0156, -0.6178), (4.49, 0.01577, -0.615), (4.488, 0.01536, -0.6115), (4.485, -7.171e-09, -0.6076), (4.481, -8.972e-09, -0.6202), (4.489, -8.295e-09, -0.6115), (4.491, -9.08e-09, -0.615), (4.491, -9.488e-09, -0.6178), (4.487, -9.43e-09, -0.6196), (4.46, 0.04958, -0.6202), (4.463, 0.05231, -0.6076), (4.465, 0.05393, -0.6196), (4.467, 0.05654, -0.6178), (4.468, 0.05714, -0.615), (4.466, 0.05568, -0.6115), (4.472, 0.0411, -0.6076), (4.469, 0.03896, -0.6202), (4.476, 0.04375, -0.6115), (4.478, 0.0449, -0.615), (4.477, 0.04442, -0.6178), (4.474, 0.04238, -0.6196), (4.352, 0.03896, -0.6202), (4.349, 0.0411, -0.6076), (4.347, 0.04238, -0.6196), (4.344, 0.04442, -0.6178), (4.343, 0.0449, -0.615), (4.345, 0.04375, -0.6115), (4.439, 0.06834, -0.6076), (4.437, 0.06478, -0.6202), (4.441, 0.07275, -0.6115), (4.442, 0.07466, -0.615), (4.441, 0.07387, -0.6178), (4.44, 0.07047, -0.6196)], [], [(725, 1, 3, 726), (726, 3, 5, 727), (727, 5, 7, 728), (728, 7, 9, 729), (729, 9, 11, 730), (730, 11, 13, 731), (731, 13, 15, 732), (732, 15, 17, 733), (733, 17, 19, 734), (734, 19, 21, 735), (735, 21, 22, 736), (736, 22, 24, 737), (737, 24, 25, 738), (738, 25, 27, 739), (739, 27, 28, 740), (740, 28, 30, 741), (741, 30, 31, 742), (742, 31, 33, 743), (743, 33, 34, 744), (744, 34, 36, 745), (745, 36, 37, 746), (746, 37, 39, 747), (747, 39, 40, 748), (748, 40, 42, 749), (749, 42, 43, 750), (750, 43, 45, 751), (751, 45, 46, 752), (752, 46, 48, 753), (753, 48, 49, 754), (754, 49, 51, 755), (877, 873, 773, 776), (755, 51, 52, 756), (756, 52, 1, 725), (984, 20, 981, 23, 986, 0, 26, 985, 2, 29, 991, 4, 32, 989, 6, 35, 987, 8, 38, 983, 10, 41, 982, 12, 44, 990, 16, 14, 988, 18, 47, 50), (111, 112, 838, 835), (913, 909, 800, 803), (949, 945, 827, 830), (861, 853, 758, 764), (865, 861, 764, 767), (897, 893, 788, 791), (933, 929, 815, 818), (969, 965, 842, 845), (881, 877, 776, 779), (917, 913, 803, 806), (953, 949, 830, 833), (3, 1, 857, 854), (901, 897, 791, 794), (937, 933, 818, 821), (973, 969, 845, 848), (885, 881, 779, 782), (921, 917, 806, 809), (957, 953, 833, 836), (869, 865, 767, 770), (905, 901, 794, 797), (941, 937, 821, 824), (977, 973, 848, 851), (889, 885, 782, 785), (925, 921, 809, 812), (961, 957, 836, 839), (873, 869, 770, 773), (909, 905, 797, 800), (945, 941, 824, 827), (893, 889, 785, 788), (929, 925, 812, 815), (965, 961, 839, 842), (185, 173, 119, 120), (98, 99, 799, 796), (112, 113, 841, 838), (99, 100, 802, 799), (85, 87, 763, 757), (113, 114, 844, 841), (100, 101, 805, 802), (5, 3, 854, 862), (114, 115, 847, 844), (101, 102, 808, 805), (88, 89, 769, 766), (115, 116, 850, 847), (102, 103, 811, 808), (89, 90, 772, 769), (103, 104, 814, 811), (90, 91, 775, 772), (87, 88, 766, 763), (104, 105, 817, 814), (91, 92, 778, 775), (105, 106, 820, 817), (92, 93, 781, 778), (106, 107, 823, 820), (93, 94, 784, 781), (107, 108, 826, 823), (94, 95, 787, 784), (108, 109, 829, 826), (95, 96, 790, 787), (109, 110, 832, 829), (96, 97, 793, 790), (110, 111, 835, 832), (97, 98, 796, 793), (858, 977, 851, 760), (116, 86, 761, 850), (7, 5, 862, 866), (9, 7, 866, 870), (11, 9, 870, 874), (13, 11, 874, 878), (15, 13, 878, 882), (17, 15, 882, 886), (19, 17, 886, 890), (21, 19, 890, 894), (22, 21, 894, 898), (24, 22, 898, 902), (25, 24, 902, 906), (27, 25, 906, 910), (28, 27, 910, 914), (30, 28, 914, 918), (31, 30, 918, 922), (33, 31, 922, 926), (34, 33, 926, 930), (36, 34, 930, 934), (37, 36, 934, 938), (39, 37, 938, 942), (40, 39, 942, 946), (42, 40, 946, 950), (43, 42, 950, 954), (45, 43, 954, 958), (46, 45, 958, 962), (48, 46, 962, 966), (49, 48, 966, 970), (51, 49, 970, 974), (52, 51, 974, 978), (1, 52, 978, 857), (425, 413, 139, 140), (389, 377, 136, 137), (233, 221, 123, 124), (401, 389, 137, 138), (245, 233, 124, 125), (107, 106, 402, 414), (257, 245, 125, 126), (413, 401, 138, 139), (269, 257, 126, 127), (437, 425, 140, 141), (281, 269, 127, 128), (449, 437, 141, 142), (293, 281, 128, 129), (461, 449, 142, 143), (305, 293, 129, 130), (473, 461, 143, 144), (317, 305, 130, 131), (485, 473, 144, 145), (329, 317, 131, 132), (173, 149, 117, 119), (497, 485, 145, 146), (341, 329, 132, 133), (85, 86, 161, 150), (509, 497, 146, 147), (353, 341, 133, 134), (197, 185, 120, 121), (521, 509, 147, 148), (365, 353, 134, 135), (209, 197, 121, 122), (377, 365, 135, 136), (221, 209, 122, 123), (555, 556, 680, 675), (94, 93, 246, 258), (108, 107, 414, 426), (95, 94, 258, 270), (109, 108, 426, 438), (96, 95, 270, 282), (110, 109, 438, 450), (97, 96, 282, 294), (111, 110, 450, 462), (98, 97, 294, 306), (112, 111, 462, 474), (99, 98, 306, 318), (87, 85, 150, 174), (113, 112, 474, 486), (100, 99, 318, 330), (162, 521, 148, 118), (114, 113, 486, 498), (101, 100, 330, 342), (88, 87, 174, 186), (115, 114, 498, 510), (102, 101, 342, 354), (89, 88, 186, 198), (116, 115, 510, 522), (103, 102, 354, 366), (90, 89, 198, 210), (86, 116, 522, 161), (104, 103, 366, 378), (91, 90, 210, 222), (105, 104, 378, 390), (92, 91, 222, 234), (106, 105, 390, 402), (93, 92, 234, 246), (150, 161, 163, 160), (160, 163, 164, 159), (159, 164, 165, 158), (158, 165, 166, 157), (157, 166, 167, 156), (156, 167, 168, 155), (155, 168, 169, 154), (154, 169, 170, 153), (153, 170, 171, 152), (152, 171, 172, 151), (151, 172, 162, 149), (174, 150, 160, 184), (184, 160, 159, 183), (183, 159, 158, 182), (182, 158, 157, 181), (181, 157, 156, 180), (180, 156, 155, 179), (179, 155, 154, 178), (178, 154, 153, 177), (177, 153, 152, 176), (176, 152, 151, 175), (175, 151, 149, 173), (186, 174, 184, 196), (196, 184, 183, 195), (195, 183, 182, 194), (194, 182, 181, 193), (193, 181, 180, 192), (192, 180, 179, 191), (191, 179, 178, 190), (190, 178, 177, 189), (189, 177, 176, 188), (188, 176, 175, 187), (187, 175, 173, 185), (198, 186, 196, 208), (208, 196, 195, 207), (207, 195, 194, 206), (206, 194, 193, 205), (205, 193, 192, 204), (204, 192, 191, 203), (203, 191, 190, 202), (202, 190, 189, 201), (201, 189, 188, 200), (200, 188, 187, 199), (199, 187, 185, 197), (210, 198, 208, 220), (220, 208, 207, 219), (219, 207, 206, 218), (218, 206, 205, 217), (217, 205, 204, 216), (216, 204, 203, 215), (215, 203, 202, 214), (214, 202, 201, 213), (213, 201, 200, 212), (212, 200, 199, 211), (211, 199, 197, 209), (222, 210, 220, 232), (232, 220, 219, 231), (231, 219, 218, 230), (230, 218, 217, 229), (229, 217, 216, 228), (228, 216, 215, 227), (227, 215, 214, 226), (226, 214, 213, 225), (225, 213, 212, 224), (224, 212, 211, 223), (223, 211, 209, 221), (234, 222, 232, 244), (244, 232, 231, 243), (243, 231, 230, 242), (242, 230, 229, 241), (241, 229, 228, 240), (240, 228, 227, 239), (239, 227, 226, 238), (238, 226, 225, 237), (237, 225, 224, 236), (236, 224, 223, 235), (235, 223, 221, 233), (246, 234, 244, 256), (256, 244, 243, 255), (255, 243, 242, 254), (254, 242, 241, 253), (253, 241, 240, 252), (252, 240, 239, 251), (251, 239, 238, 250), (250, 238, 237, 249), (249, 237, 236, 248), (248, 236, 235, 247), (247, 235, 233, 245), (258, 246, 256, 268), (268, 256, 255, 267), (267, 255, 254, 266), (266, 254, 253, 265), (265, 253, 252, 264), (264, 252, 251, 263), (263, 251, 250, 262), (262, 250, 249, 261), (261, 249, 248, 260), (260, 248, 247, 259), (259, 247, 245, 257), (270, 258, 268, 280), (280, 268, 267, 279), (279, 267, 266, 278), (278, 266, 265, 277), (277, 265, 264, 276), (276, 264, 263, 275), (275, 263, 262, 274), (274, 262, 261, 273), (273, 261, 260, 272), (272, 260, 259, 271), (271, 259, 257, 269), (282, 270, 280, 292), (292, 280, 279, 291), (291, 279, 278, 290), (290, 278, 277, 289), (289, 277, 276, 288), (288, 276, 275, 287), (287, 275, 274, 286), (286, 274, 273, 285), (285, 273, 272, 284), (284, 272, 271, 283), (283, 271, 269, 281), (294, 282, 292, 304), (304, 292, 291, 303), (303, 291, 290, 302), (302, 290, 289, 301), (301, 289, 288, 300), (300, 288, 287, 299), (299, 287, 286, 298), (298, 286, 285, 297), (297, 285, 284, 296), (296, 284, 283, 295), (295, 283, 281, 293), (306, 294, 304, 316), (316, 304, 303, 315), (315, 303, 302, 314), (314, 302, 301, 313), (313, 301, 300, 312), (312, 300, 299, 311), (311, 299, 298, 310), (310, 298, 297, 309), (309, 297, 296, 308), (308, 296, 295, 307), (307, 295, 293, 305), (318, 306, 316, 328), (328, 316, 315, 327), (327, 315, 314, 326), (326, 314, 313, 325), (325, 313, 312, 324), (324, 312, 311, 323), (323, 311, 310, 322), (322, 310, 309, 321), (321, 309, 308, 320), (320, 308, 307, 319), (319, 307, 305, 317), (330, 318, 328, 340), (340, 328, 327, 339), (339, 327, 326, 338), (338, 326, 325, 337), (337, 325, 324, 336), (336, 324, 323, 335), (335, 323, 322, 334), (334, 322, 321, 333), (333, 321, 320, 332), (332, 320, 319, 331), (331, 319, 317, 329), (342, 330, 340, 352), (352, 340, 339, 351), (351, 339, 338, 350), (350, 338, 337, 349), (349, 337, 336, 348), (348, 336, 335, 347), (347, 335, 334, 346), (346, 334, 333, 345), (345, 333, 332, 344), (344, 332, 331, 343), (343, 331, 329, 341), (354, 342, 352, 364), (364, 352, 351, 363), (363, 351, 350, 362), (362, 350, 349, 361), (361, 349, 348, 360), (360, 348, 347, 359), (359, 347, 346, 358), (358, 346, 345, 357), (357, 345, 344, 356), (356, 344, 343, 355), (355, 343, 341, 353), (366, 354, 364, 376), (376, 364, 363, 375), (375, 363, 362, 374), (374, 362, 361, 373), (373, 361, 360, 372), (372, 360, 359, 371), (371, 359, 358, 370), (370, 358, 357, 369), (369, 357, 356, 368), (368, 356, 355, 367), (367, 355, 353, 365), (378, 366, 376, 388), (388, 376, 375, 387), (387, 375, 374, 386), (386, 374, 373, 385), (385, 373, 372, 384), (384, 372, 371, 383), (383, 371, 370, 382), (382, 370, 369, 381), (381, 369, 368, 380), (380, 368, 367, 379), (379, 367, 365, 377), (390, 378, 388, 400), (400, 388, 387, 399), (399, 387, 386, 398), (398, 386, 385, 397), (397, 385, 384, 396), (396, 384, 383, 395), (395, 383, 382, 394), (394, 382, 381, 393), (393, 381, 380, 392), (392, 380, 379, 391), (391, 379, 377, 389), (402, 390, 400, 412), (412, 400, 399, 411), (411, 399, 398, 410), (410, 398, 397, 409), (409, 397, 396, 408), (408, 396, 395, 407), (407, 395, 394, 406), (406, 394, 393, 405), (405, 393, 392, 404), (404, 392, 391, 403), (403, 391, 389, 401), (414, 402, 412, 424), (424, 412, 411, 423), (423, 411, 410, 422), (422, 410, 409, 421), (421, 409, 408, 420), (420, 408, 407, 419), (419, 407, 406, 418), (418, 406, 405, 417), (417, 405, 404, 416), (416, 404, 403, 415), (415, 403, 401, 413), (426, 414, 424, 436), (436, 424, 423, 435), (435, 423, 422, 434), (434, 422, 421, 433), (433, 421, 420, 432), (432, 420, 419, 431), (431, 419, 418, 430), (430, 418, 417, 429), (429, 417, 416, 428), (428, 416, 415, 427), (427, 415, 413, 425), (438, 426, 436, 448), (448, 436, 435, 447), (447, 435, 434, 446), (446, 434, 433, 445), (445, 433, 432, 444), (444, 432, 431, 443), (443, 431, 430, 442), (442, 430, 429, 441), (441, 429, 428, 440), (440, 428, 427, 439), (439, 427, 425, 437), (450, 438, 448, 460), (460, 448, 447, 459), (459, 447, 446, 458), (458, 446, 445, 457), (457, 445, 444, 456), (456, 444, 443, 455), (455, 443, 442, 454), (454, 442, 441, 453), (453, 441, 440, 452), (452, 440, 439, 451), (451, 439, 437, 449), (462, 450, 460, 472), (472, 460, 459, 471), (471, 459, 458, 470), (470, 458, 457, 469), (469, 457, 456, 468), (468, 456, 455, 467), (467, 455, 454, 466), (466, 454, 453, 465), (465, 453, 452, 464), (464, 452, 451, 463), (463, 451, 449, 461), (474, 462, 472, 484), (484, 472, 471, 483), (483, 471, 470, 482), (482, 470, 469, 481), (481, 469, 468, 480), (480, 468, 467, 479), (479, 467, 466, 478), (478, 466, 465, 477), (477, 465, 464, 476), (476, 464, 463, 475), (475, 463, 461, 473), (486, 474, 484, 496), (496, 484, 483, 495), (495, 483, 482, 494), (494, 482, 481, 493), (493, 481, 480, 492), (492, 480, 479, 491), (491, 479, 478, 490), (490, 478, 477, 489), (489, 477, 476, 488), (488, 476, 475, 487), (487, 475, 473, 485), (498, 486, 496, 508), (508, 496, 495, 507), (507, 495, 494, 506), (506, 494, 493, 505), (505, 493, 492, 504), (504, 492, 491, 503), (503, 491, 490, 502), (502, 490, 489, 501), (501, 489, 488, 500), (500, 488, 487, 499), (499, 487, 485, 497), (510, 498, 508, 520), (520, 508, 507, 519), (519, 507, 506, 518), (518, 506, 505, 517), (517, 505, 504, 516), (516, 504, 503, 515), (515, 503, 502, 514), (514, 502, 501, 513), (513, 501, 500, 512), (512, 500, 499, 511), (511, 499, 497, 509), (522, 510, 520, 532), (532, 520, 519, 531), (531, 519, 518, 530), (530, 518, 517, 529), (529, 517, 516, 528), (528, 516, 515, 527), (527, 515, 514, 526), (526, 514, 513, 525), (525, 513, 512, 524), (524, 512, 511, 523), (523, 511, 509, 521), (161, 522, 532, 163), (163, 532, 531, 164), (164, 531, 530, 165), (165, 530, 529, 166), (166, 529, 528, 167), (167, 528, 527, 168), (168, 527, 526, 169), (169, 526, 525, 170), (170, 525, 524, 171), (171, 524, 523, 172), (172, 523, 521, 162), (149, 162, 118, 117), (533, 534, 564, 563, 562, 561, 560, 559, 558, 557, 556, 555, 554, 553, 552, 551, 550, 549, 548, 547, 546, 545, 544, 543, 542, 541, 540, 539, 538, 537, 536, 535), (542, 543, 615, 610), (556, 557, 685, 680), (543, 544, 620, 615), (557, 558, 690, 685), (544, 545, 625, 620), (558, 559, 695, 690), (545, 546, 630, 625), (559, 560, 700, 695), (546, 547, 635, 630), (560, 561, 705, 700), (547, 548, 640, 635), (533, 535, 575, 565), (561, 562, 710, 705), (548, 549, 645, 640), (117, 118, 570, 566), (562, 563, 715, 710), (549, 550, 650, 645), (536, 537, 585, 580), (563, 564, 720, 715), (550, 551, 655, 650), (537, 538, 590, 585), (551, 552, 660, 655), (538, 539, 595, 590), (535, 536, 580, 575), (552, 553, 665, 660), (539, 540, 600, 595), (553, 554, 670, 665), (540, 541, 605, 600), (554, 555, 675, 670), (541, 542, 610, 605), (119, 117, 566, 576), (564, 534, 571, 720), (120, 119, 576, 581), (121, 120, 581, 586), (122, 121, 586, 591), (123, 122, 591, 596), (124, 123, 596, 601), (125, 124, 601, 606), (126, 125, 606, 611), (127, 126, 611, 616), (128, 127, 616, 621), (129, 128, 621, 626), (130, 129, 626, 631), (131, 130, 631, 636), (132, 131, 636, 641), (133, 132, 641, 646), (134, 133, 646, 651), (135, 134, 651, 656), (136, 135, 656, 661), (137, 136, 661, 666), (138, 137, 666, 671), (139, 138, 671, 676), (140, 139, 676, 681), (141, 140, 681, 686), (142, 141, 686, 691), (143, 142, 691, 696), (144, 143, 696, 701), (145, 144, 701, 706), (146, 145, 706, 711), (147, 146, 711, 716), (148, 147, 716, 721), (118, 148, 721, 570), (566, 570, 572, 569), (569, 572, 573, 568), (568, 573, 574, 567), (567, 574, 571, 565), (576, 566, 569, 579), (579, 569, 568, 578), (578, 568, 567, 577), (577, 567, 565, 575), (581, 576, 579, 584), (584, 579, 578, 583), (583, 578, 577, 582), (582, 577, 575, 580), (586, 581, 584, 589), (589, 584, 583, 588), (588, 583, 582, 587), (587, 582, 580, 585), (591, 586, 589, 594), (594, 589, 588, 593), (593, 588, 587, 592), (592, 587, 585, 590), (596, 591, 594, 599), (599, 594, 593, 598), (598, 593, 592, 597), (597, 592, 590, 595), (601, 596, 599, 604), (604, 599, 598, 603), (603, 598, 597, 602), (602, 597, 595, 600), (606, 601, 604, 609), (609, 604, 603, 608), (608, 603, 602, 607), (607, 602, 600, 605), (611, 606, 609, 614), (614, 609, 608, 613), (613, 608, 607, 612), (612, 607, 605, 610), (616, 611, 614, 619), (619, 614, 613, 618), (618, 613, 612, 617), (617, 612, 610, 615), (621, 616, 619, 624), (624, 619, 618, 623), (623, 618, 617, 622), (622, 617, 615, 620), (626, 621, 624, 629), (629, 624, 623, 628), (628, 623, 622, 627), (627, 622, 620, 625), (631, 626, 629, 634), (634, 629, 628, 633), (633, 628, 627, 632), (632, 627, 625, 630), (636, 631, 634, 639), (639, 634, 633, 638), (638, 633, 632, 637), (637, 632, 630, 635), (641, 636, 639, 644), (644, 639, 638, 643), (643, 638, 637, 642), (642, 637, 635, 640), (646, 641, 644, 649), (649, 644, 643, 648), (648, 643, 642, 647), (647, 642, 640, 645), (651, 646, 649, 654), (654, 649, 648, 653), (653, 648, 647, 652), (652, 647, 645, 650), (656, 651, 654, 659), (659, 654, 653, 658), (658, 653, 652, 657), (657, 652, 650, 655), (661, 656, 659, 664), (664, 659, 658, 663), (663, 658, 657, 662), (662, 657, 655, 660), (666, 661, 664, 669), (669, 664, 663, 668), (668, 663, 662, 667), (667, 662, 660, 665), (671, 666, 669, 674), (674, 669, 668, 673), (673, 668, 667, 672), (672, 667, 665, 670), (676, 671, 674, 679), (679, 674, 673, 678), (678, 673, 672, 677), (677, 672, 670, 675), (681, 676, 679, 684), (684, 679, 678, 683), (683, 678, 677, 682), (682, 677, 675, 680), (686, 681, 684, 689), (689, 684, 683, 688), (688, 683, 682, 687), (687, 682, 680, 685), (691, 686, 689, 694), (694, 689, 688, 693), (693, 688, 687, 692), (692, 687, 685, 690), (696, 691, 694, 699), (699, 694, 693, 698), (698, 693, 692, 697), (697, 692, 690, 695), (701, 696, 699, 704), (704, 699, 698, 703), (703, 698, 697, 702), (702, 697, 695, 700), (706, 701, 704, 709), (709, 704, 703, 708), (708, 703, 702, 707), (707, 702, 700, 705), (711, 706, 709, 714), (714, 709, 708, 713), (713, 708, 707, 712), (712, 707, 705, 710), (716, 711, 714, 719), (719, 714, 713, 718), (718, 713, 712, 717), (717, 712, 710, 715), (721, 716, 719, 724), (724, 719, 718, 723), (723, 718, 717, 722), (722, 717, 715, 720), (570, 721, 724, 572), (572, 724, 723, 573), (573, 723, 722, 574), (574, 722, 720, 571), (534, 533, 565, 571), (750, 751, 58, 59), (741, 742, 67, 68), (732, 733, 76, 77), (754, 755, 54, 55), (745, 746, 63, 64), (736, 737, 72, 73), (727, 728, 81, 82), (749, 750, 59, 60), (740, 741, 68, 69), (731, 732, 77, 78), (753, 754, 55, 56), (744, 745, 64, 65), (735, 736, 73, 74), (726, 727, 82, 83), (748, 749, 60, 61), (739, 740, 69, 70), (730, 731, 78, 79), (752, 753, 56, 57), (743, 744, 65, 66), (734, 735, 74, 75), (756, 725, 84, 53), (725, 726, 83, 84), (747, 748, 61, 62), (738, 739, 70, 71), (729, 730, 79, 80), (751, 752, 57, 58), (742, 743, 66, 67), (733, 734, 75, 76), (755, 756, 53, 54), (746, 747, 62, 63), (737, 738, 71, 72), (728, 729, 80, 81), (758, 760, 762, 759), (759, 762, 761, 757), (764, 758, 759, 765), (765, 759, 757, 763), (767, 764, 765, 768), (768, 765, 763, 766), (770, 767, 768, 771), (771, 768, 766, 769), (773, 770, 771, 774), (774, 771, 769, 772), (776, 773, 774, 777), (777, 774, 772, 775), (779, 776, 777, 780), (780, 777, 775, 778), (782, 779, 780, 783), (783, 780, 778, 781), (785, 782, 783, 786), (786, 783, 781, 784), (788, 785, 786, 789), (789, 786, 784, 787), (791, 788, 789, 792), (792, 789, 787, 790), (794, 791, 792, 795), (795, 792, 790, 793), (797, 794, 795, 798), (798, 795, 793, 796), (800, 797, 798, 801), (801, 798, 796, 799), (803, 800, 801, 804), (804, 801, 799, 802), (806, 803, 804, 807), (807, 804, 802, 805), (809, 806, 807, 810), (810, 807, 805, 808), (812, 809, 810, 813), (813, 810, 808, 811), (815, 812, 813, 816), (816, 813, 811, 814), (818, 815, 816, 819), (819, 816, 814, 817), (821, 818, 819, 822), (822, 819, 817, 820), (824, 821, 822, 825), (825, 822, 820, 823), (827, 824, 825, 828), (828, 825, 823, 826), (830, 827, 828, 831), (831, 828, 826, 829), (833, 830, 831, 834), (834, 831, 829, 832), (836, 833, 834, 837), (837, 834, 832, 835), (839, 836, 837, 840), (840, 837, 835, 838), (842, 839, 840, 843), (843, 840, 838, 841), (845, 842, 843, 846), (846, 843, 841, 844), (848, 845, 846, 849), (849, 846, 844, 847), (851, 848, 849, 852), (852, 849, 847, 850), (760, 851, 852, 762), (762, 852, 850, 761), (86, 85, 757, 761), (854, 857, 859, 856), (856, 859, 860, 855), (855, 860, 858, 853), (862, 854, 856, 864), (864, 856, 855, 863), (863, 855, 853, 861), (866, 862, 864, 868), (868, 864, 863, 867), (867, 863, 861, 865), (870, 866, 868, 872), (872, 868, 867, 871), (871, 867, 865, 869), (874, 870, 872, 876), (876, 872, 871, 875), (875, 871, 869, 873), (878, 874, 876, 880), (880, 876, 875, 879), (879, 875, 873, 877), (882, 878, 880, 884), (884, 880, 879, 883), (883, 879, 877, 881), (886, 882, 884, 888), (888, 884, 883, 887), (887, 883, 881, 885), (890, 886, 888, 892), (892, 888, 887, 891), (891, 887, 885, 889), (894, 890, 892, 896), (896, 892, 891, 895), (895, 891, 889, 893), (898, 894, 896, 900), (900, 896, 895, 899), (899, 895, 893, 897), (902, 898, 900, 904), (904, 900, 899, 903), (903, 899, 897, 901), (906, 902, 904, 908), (908, 904, 903, 907), (907, 903, 901, 905), (910, 906, 908, 912), (912, 908, 907, 911), (911, 907, 905, 909), (914, 910, 912, 916), (916, 912, 911, 915), (915, 911, 909, 913), (918, 914, 916, 920), (920, 916, 915, 919), (919, 915, 913, 917), (922, 918, 920, 924), (924, 920, 919, 923), (923, 919, 917, 921), (926, 922, 924, 928), (928, 924, 923, 927), (927, 923, 921, 925), (930, 926, 928, 932), (932, 928, 927, 931), (931, 927, 925, 929), (934, 930, 932, 936), (936, 932, 931, 935), (935, 931, 929, 933), (938, 934, 936, 940), (940, 936, 935, 939), (939, 935, 933, 937), (942, 938, 940, 944), (944, 940, 939, 943), (943, 939, 937, 941), (946, 942, 944, 948), (948, 944, 943, 947), (947, 943, 941, 945), (950, 946, 948, 952), (952, 948, 947, 951), (951, 947, 945, 949), (954, 950, 952, 956), (956, 952, 951, 955), (955, 951, 949, 953), (958, 954, 956, 960), (960, 956, 955, 959), (959, 955, 953, 957), (962, 958, 960, 964), (964, 960, 959, 963), (963, 959, 957, 961), (966, 962, 964, 968), (968, 964, 963, 967), (967, 963, 961, 965), (970, 966, 968, 972), (972, 968, 967, 971), (971, 967, 965, 969), (974, 970, 972, 976), (976, 972, 971, 975), (975, 971, 969, 973), (978, 974, 976, 980), (980, 976, 975, 979), (979, 975, 973, 977), (857, 978, 980, 859), (859, 980, 979, 860), (860, 979, 977, 858), (853, 858, 760, 758), (23, 981, 1179, 998), (81, 80, 1161, 999), (29, 2, 1155, 1010), (44, 12, 1095, 1040), (47, 18, 1071, 1046), (32, 4, 1143, 1016), (26, 0, 1167, 1004), (82, 81, 999, 1178), (14, 16, 1083, 1172), (0, 986, 1160, 1167), (982, 41, 1034, 1088), (75, 74, 1137, 1011), (80, 79, 1166, 1161), (54, 53, 1053, 1047), (4, 991, 1136, 1143), (72, 71, 1125, 1017), (6, 989, 1124, 1131), (20, 984, 1059, 992), (76, 75, 1011, 1154), (71, 70, 1130, 1125), (35, 6, 1131, 1022), (8, 987, 1112, 1119), (10, 983, 1100, 1107), (55, 54, 1047, 1070), (38, 8, 1119, 1028), (58, 57, 1173, 1082), (983, 38, 1028, 1100), (988, 14, 1172, 1064), (990, 44, 1040, 1076), (57, 56, 1065, 1173), (41, 10, 1107, 1034), (18, 988, 1064, 1071), (981, 20, 992, 1179), (84, 83, 993, 1058), (986, 23, 998, 1160), (985, 26, 1004, 1148), (78, 77, 1149, 1005), (79, 78, 1005, 1166), (77, 76, 1154, 1149), (991, 29, 1010, 1136), (73, 72, 1017, 1142), (2, 985, 1148, 1155), (989, 32, 1016, 1124), (987, 35, 1022, 1112), (74, 73, 1142, 1137), (69, 68, 1113, 1023), (70, 69, 1023, 1130), (68, 67, 1118, 1113), (66, 65, 1101, 1029), (67, 66, 1029, 1118), (65, 64, 1106, 1101), (63, 62, 1089, 1035), (64, 63, 1035, 1106), (62, 61, 1094, 1089), (60, 59, 1077, 1041), (61, 60, 1041, 1094), (59, 58, 1082, 1077), (12, 982, 1088, 1095), (16, 990, 1076, 1083), (56, 55, 1070, 1065), (50, 47, 1046, 1052), (984, 50, 1052, 1059), (53, 84, 1058, 1053), (1161, 1166, 1168, 1165), (1165, 1168, 1169, 1164), (1164, 1169, 1170, 1163), (1163, 1170, 1171, 1162), (1162, 1171, 1167, 1160), (1149, 1154, 1156, 1153), (1153, 1156, 1157, 1152), (1152, 1157, 1158, 1151), (1151, 1158, 1159, 1150), (1150, 1159, 1155, 1148), (1137, 1142, 1144, 1141), (1141, 1144, 1145, 1140), (1140, 1145, 1146, 1139), (1139, 1146, 1147, 1138), (1138, 1147, 1143, 1136), (1125, 1130, 1132, 1129), (1129, 1132, 1133, 1128), (1128, 1133, 1134, 1127), (1127, 1134, 1135, 1126), (1126, 1135, 1131, 1124), (1113, 1118, 1120, 1117), (1117, 1120, 1121, 1116), (1116, 1121, 1122, 1115), (1115, 1122, 1123, 1114), (1114, 1123, 1119, 1112), (1101, 1106, 1108, 1105), (1105, 1108, 1109, 1104), (1104, 1109, 1110, 1103), (1103, 1110, 1111, 1102), (1102, 1111, 1107, 1100), (1089, 1094, 1096, 1093), (1093, 1096, 1097, 1092), (1092, 1097, 1098, 1091), (1091, 1098, 1099, 1090), (1090, 1099, 1095, 1088), (1077, 1082, 1084, 1081), (1081, 1084, 1085, 1080), (1080, 1085, 1086, 1079), (1079, 1086, 1087, 1078), (1078, 1087, 1083, 1076), (1065, 1070, 1072, 1069), (1069, 1072, 1073, 1068), (1068, 1073, 1074, 1067), (1067, 1074, 1075, 1066), (1066, 1075, 1071, 1064), (1053, 1058, 1060, 1057), (1057, 1060, 1061, 1056), (1056, 1061, 1062, 1055), (1055, 1062, 1063, 1054), (1054, 1063, 1059, 1052), (1173, 1065, 1069, 1177), (1177, 1069, 1068, 1176), (1176, 1068, 1067, 1175), (1175, 1067, 1066, 1174), (1174, 1066, 1064, 1172), (1041, 1077, 1081, 1045), (1045, 1081, 1080, 1044), (1044, 1080, 1079, 1043), (1043, 1079, 1078, 1042), (1042, 1078, 1076, 1040), (993, 1178, 1180, 997), (997, 1180, 1181, 996), (996, 1181, 1182, 995), (995, 1182, 1183, 994), (994, 1183, 1179, 992), (1017, 1125, 1129, 1021), (1021, 1129, 1128, 1020), (1020, 1128, 1127, 1019), (1019, 1127, 1126, 1018), (1018, 1126, 1124, 1016), (1011, 1137, 1141, 1015), (1015, 1141, 1140, 1014), (1014, 1140, 1139, 1013), (1013, 1139, 1138, 1012), (1012, 1138, 1136, 1010), (1035, 1089, 1093, 1039), (1039, 1093, 1092, 1038), (1038, 1092, 1091, 1037), (1037, 1091, 1090, 1036), (1036, 1090, 1088, 1034), (1005, 1149, 1153, 1009), (1009, 1153, 1152, 1008), (1008, 1152, 1151, 1007), (1007, 1151, 1150, 1006), (1006, 1150, 1148, 1004), (1029, 1101, 1105, 1033), (1033, 1105, 1104, 1032), (1032, 1104, 1103, 1031), (1031, 1103, 1102, 1030), (1030, 1102, 1100, 1028), (1047, 1053, 1057, 1051), (1051, 1057, 1056, 1050), (1050, 1056, 1055, 1049), (1049, 1055, 1054, 1048), (1048, 1054, 1052, 1046), (999, 1161, 1165, 1003), (1003, 1165, 1164, 1002), (1002, 1164, 1163, 1001), (1001, 1163, 1162, 1000), (1000, 1162, 1160, 998), (1023, 1113, 1117, 1027), (1027, 1117, 1116, 1026), (1026, 1116, 1115, 1025), (1025, 1115, 1114, 1024), (1024, 1114, 1112, 1022), (1058, 993, 997, 1060), (1060, 997, 996, 1061), (1061, 996, 995, 1062), (1062, 995, 994, 1063), (1063, 994, 992, 1059), (1070, 1047, 1051, 1072), (1072, 1051, 1050, 1073), (1073, 1050, 1049, 1074), (1074, 1049, 1048, 1075), (1075, 1048, 1046, 1071), (1082, 1173, 1177, 1084), (1084, 1177, 1176, 1085), (1085, 1176, 1175, 1086), (1086, 1175, 1174, 1087), (1087, 1174, 1172, 1083), (1094, 1041, 1045, 1096), (1096, 1045, 1044, 1097), (1097, 1044, 1043, 1098), (1098, 1043, 1042, 1099), (1099, 1042, 1040, 1095), (1106, 1035, 1039, 1108), (1108, 1039, 1038, 1109), (1109, 1038, 1037, 1110), (1110, 1037, 1036, 1111), (1111, 1036, 1034, 1107), (1118, 1029, 1033, 1120), (1120, 1033, 1032, 1121), (1121, 1032, 1031, 1122), (1122, 1031, 1030, 1123), (1123, 1030, 1028, 1119), (1130, 1023, 1027, 1132), (1132, 1027, 1026, 1133), (1133, 1026, 1025, 1134), (1134, 1025, 1024, 1135), (1135, 1024, 1022, 1131), (1142, 1017, 1021, 1144), (1144, 1021, 1020, 1145), (1145, 1020, 1019, 1146), (1146, 1019, 1018, 1147), (1147, 1018, 1016, 1143), (1154, 1011, 1015, 1156), (1156, 1015, 1014, 1157), (1157, 1014, 1013, 1158), (1158, 1013, 1012, 1159), (1159, 1012, 1010, 1155), (1166, 1005, 1009, 1168), (1168, 1009, 1008, 1169), (1169, 1008, 1007, 1170), (1170, 1007, 1006, 1171), (1171, 1006, 1004, 1167), (1178, 999, 1003, 1180), (1180, 1003, 1002, 1181), (1181, 1002, 1001, 1182), (1182, 1001, 1000, 1183), (1183, 1000, 998, 1179), (83, 82, 1178, 993)])
me_cylinder.use_remesh_preserve_volume = False
me_cylinder.use_remesh_preserve_attributes = False
me_cylinder.use_mirror_vertex_groups = False
me_cylinder.update()
me_cube = bpy.data.meshes.new('Cube')
me_cube.from_pydata([(1.203, -2.088, -0.0407), (1.203, -2.088, 0.0407), (0.03878, 1.387, -0.0407), (1.203, 0.2237, -0.0407), (0.2409, 1.37, -0.0407), (0.4368, 1.317, -0.0407), (0.6207, 1.232, -0.0407), (0.7868, 1.115, -0.0407), (0.9303, 0.9718, -0.0407), (1.047, 0.8056, -0.0407), (1.132, 0.6217, -0.0407), (1.185, 0.4258, -0.0407), (1.203, 0.2237, 0.0407), (0.03878, 1.387, 0.0407), (1.185, 0.4258, 0.0407), (1.132, 0.6217, 0.0407), (1.047, 0.8056, 0.0407), (0.9303, 0.9718, 0.0407), (0.7868, 1.115, 0.0407), (0.6207, 1.232, 0.0407), (0.4368, 1.317, 0.0407), (0.2409, 1.37, 0.0407), (1.25, -2.088, -0.0407), (1.25, -2.088, 0.0407), (0.2491, 1.417, -0.0407), (0.04085, 1.435, -0.0407), (0.04085, 1.435, 0.0407), (0.2491, 1.417, 0.0407), (0.453, 1.362, -0.0407), (0.453, 1.362, 0.0407), (0.6444, 1.273, -0.0407), (0.6444, 1.273, 0.0407), (0.8174, 1.152, -0.0407), (0.8174, 1.152, 0.0407), (0.9666, 1.002, -0.0407), (0.9667, 1.002, 0.0407), (1.088, 0.8293, -0.0407), (1.088, 0.8293, 0.0407), (1.177, 0.638, -0.0407), (1.177, 0.638, 0.0407), (1.232, 0.434, -0.0407), (1.232, 0.434, 0.0407), (1.25, 0.2258, -0.0407), (1.25, 0.2258, 0.0407), (1.203, -2.125, -0.0407), (1.203, -2.125, 0.0407), (1.25, -2.125, -0.0407), (1.25, -2.125, 0.0407), (1.25, -2.088, 0.2416), (1.25, -2.125, 0.2416), (0.4368, 1.317, 0.2416), (0.453, 1.362, 0.2416), (1.203, -2.088, 0.2416), (0.6444, 1.273, 0.2416), (0.6207, 1.232, 0.2416), (0.03878, 1.387, 0.2416), (0.2409, 1.37, 0.2416), (0.7868, 1.115, 0.2416), (0.8174, 1.152, 0.2416), (0.9303, 0.9718, 0.2416), (1.047, 0.8056, 0.2416), (0.9667, 1.002, 0.2416), (1.132, 0.6217, 0.2416), (1.088, 0.8293, 0.2416), (1.185, 0.4258, 0.2416), (0.04085, 1.435, 0.2416), (1.203, 0.2237, 0.2416), (0.2491, 1.417, 0.2416), (1.177, 0.638, 0.2416), (1.232, 0.434, 0.2416), (1.25, 0.2258, 0.2416), (1.203, -2.125, 0.2416), (-1.203, -2.088, -0.0407), (0.0, -2.088, -0.0407), (0.0, 1.387, -0.0407), (-1.203, -2.088, 0.0407), (0.0, 1.387, 0.0407), (-0.03878, 1.387, -0.0407), (-1.203, 0.2237, -0.0407), (-0.2409, 1.37, -0.0407), (-0.4368, 1.317, -0.0407), (-0.6207, 1.232, -0.0407), (-0.7868, 1.115, -0.0407), (-0.9303, 0.9718, -0.0407), (-1.047, 0.8056, -0.0407), (-1.132, 0.6217, -0.0407), (-1.185, 0.4258, -0.0407), (-1.203, 0.2237, 0.0407), (-0.03878, 1.387, 0.0407), (-1.185, 0.4258, 0.0407), (-1.132, 0.6217, 0.0407), (-1.047, 0.8056, 0.0407), (-0.9303, 0.9718, 0.0407), (-0.7868, 1.115, 0.0407), (-0.6207, 1.232, 0.0407), (-0.4368, 1.317, 0.0407), (-0.2409, 1.37, 0.0407), (-1.25, -2.088, -0.0407), (-1.25, -2.088, 0.0407), (0.0, 1.435, -0.0407), (0.0, 1.435, 0.0407), (-0.2491, 1.417, -0.0407), (-0.04085, 1.435, -0.0407), (-0.04085, 1.435, 0.0407), (-0.2491, 1.417, 0.0407), (-0.453, 1.362, -0.0407), (-0.453, 1.362, 0.0407), (-0.6444, 1.273, -0.0407), (-0.6444, 1.273, 0.0407), (-0.8174, 1.152, -0.0407), (-0.8174, 1.152, 0.0407), (-0.9666, 1.002, -0.0407), (-0.9667, 1.002, 0.0407), (-1.088, 0.8293, -0.0407), (-1.088, 0.8293, 0.0407), (-1.177, 0.638, -0.0407), (-1.177, 0.638, 0.0407), (-1.232, 0.434, -0.0407), (-1.232, 0.434, 0.0407), (-1.25, 0.2258, -0.0407), (-1.25, 0.2258, 0.0407), (-1.203, -2.125, -0.0407), (0.0, -2.125, -0.0407), (-1.203, -2.125, 0.0407), (-1.25, -2.125, -0.0407), (-1.25, -2.125, 0.0407), (-1.25, -2.088, 0.2416), (-1.25, -2.125, 0.2416), (-0.4368, 1.317, 0.2416), (-0.453, 1.362, 0.2416), (-1.203, -2.088, 0.2416), (-0.6444, 1.273, 0.2416), (-0.6207, 1.232, 0.2416), (-0.03878, 1.387, 0.2416), (-0.2409, 1.37, 0.2416), (-0.7868, 1.115, 0.2416), (-0.8174, 1.152, 0.2416), (-0.9303, 0.9718, 0.2416), (-1.047, 0.8056, 0.2416), (-0.9667, 1.002, 0.2416), (-1.132, 0.6217, 0.2416), (-1.088, 0.8293, 0.2416), (-1.185, 0.4258, 0.2416), (-0.04085, 1.435, 0.2416), (-1.203, 0.2237, 0.2416), (-0.2491, 1.417, 0.2416), (0.0, 1.387, 0.2416), (-1.177, 0.638, 0.2416), (-1.232, 0.434, 0.2416), (-1.25, 0.2258, 0.2416), (0.0, 1.435, 0.2416), (-1.203, -2.125, 0.2416), (1.018, -2.088, -0.0407), (0.9708, -2.088, -0.0407), (1.018, -2.088, 0.0407), (0.9708, -2.088, 0.0407), (1.018, -2.125, -0.0407), (0.9708, -2.125, -0.0407), (1.018, -2.125, 0.0407), (0.9708, -2.125, 0.0407), (1.018, -2.088, 0.2416), (0.9708, -2.088, 0.2416), (1.018, -2.125, 0.2416), (0.9708, -2.125, 0.2416), (-0.24, -2.088, -0.0407), (-0.24, -2.088, 0.0407), (-0.24, -2.125, -0.0407), (-0.24, -2.125, 0.0407), (0.2313, -2.088, -0.0407), (0.2313, -2.125, -0.0407), (0.2313, -2.125, 0.0407), (-1.203, -1.41, 0.2416), (-1.203, -1.41, 0.0407), (0.9708, -1.405, 0.2416), (0.9708, -1.405, 0.0407), (-1.176, -1.41, 0.0407), (-0.9796, -1.48, 0.0407), (-1.127, -1.415, 0.0407), (-1.073, -1.43, 0.0407), (-1.021, -1.453, 0.0407), (-0.9796, -1.48, 0.2416), (-1.176, -1.41, 0.2416), (-1.021, -1.453, 0.2416), (-1.073, -1.43, 0.2416), (-1.127, -1.415, 0.2416), (-0.3119, -1.991, 0.0407), (-0.2467, -2.073, 0.0407), (-0.2976, -2.004, 0.0407), (-0.2824, -2.02, 0.0407), (-0.268, -2.038, 0.0407), (-0.2557, -2.056, 0.0407), (-0.2467, -2.073, 0.2416), (-0.3119, -1.991, 0.2416), (-0.2557, -2.056, 0.2416), (-0.268, -2.038, 0.2416), (-0.2824, -2.02, 0.2416), (-0.2976, -2.004, 0.2416), (0.809, -1.468, 0.0407), (0.9539, -1.405, 0.0407), (0.8272, -1.452, 0.0407), (0.8499, -1.436, 0.0407), (0.8758, -1.423, 0.0407), (0.903, -1.413, 0.0407), (0.9296, -1.407, 0.0407), (0.9539, -1.405, 0.2416), (0.809, -1.468, 0.2416), (0.9296, -1.407, 0.2416), (0.903, -1.413, 0.2416), (0.8758, -1.423, 0.2416), (0.8499, -1.436, 0.2416), (0.8272, -1.452, 0.2416), (0.2313, -2.088, 0.0407), (0.29, -1.983, 0.0407), (0.2347, -2.07, 0.0407), (0.2434, -2.048, 0.0407), (0.2564, -2.025, 0.0407), (0.2724, -2.003, 0.0407), (0.29, -1.983, 0.2416), (0.2724, -2.003, 0.2416), (0.2564, -2.025, 0.2416), (0.2434, -2.048, 0.2416), (0.2347, -2.07, 0.2416), (-1.189, -2.077, 0.2416), (-0.2674, -2.077, 0.2416), (-1.189, -1.428, 0.2416), (-1.015, -1.47, 0.2416), (-0.9757, -1.496, 0.2416), (-1.065, -1.448, 0.2416), (-1.117, -1.433, 0.2416), (-1.164, -1.428, 0.2416), (-0.3362, -1.985, 0.2416), (-0.3225, -1.997, 0.2416), (-0.308, -2.012, 0.2416), (-0.2942, -2.03, 0.2416), (-0.2824, -2.047, 0.2416), (-0.2738, -2.063, 0.2416), (-1.189, -2.077, 0.2226), (-0.2674, -2.077, 0.2226), (-1.189, -1.428, 0.2226), (-1.015, -1.47, 0.2226), (-0.9757, -1.496, 0.2226), (-1.065, -1.448, 0.2226), (-1.117, -1.433, 0.2226), (-1.164, -1.428, 0.2226), (-0.3362, -1.985, 0.2226), (-0.3225, -1.997, 0.2226), (-0.308, -2.012, 0.2226), (-0.2942, -2.03, 0.2226), (-0.2824, -2.047, 0.2226), (-0.2738, -2.063, 0.2226), (-1.174, -2.066, 0.2236), (-0.2983, -2.066, 0.2236), (-1.174, -1.449, 0.2236), (-1.009, -1.488, 0.2236), (-0.9712, -1.513, 0.2236), (-1.056, -1.468, 0.2236), (-1.106, -1.454, 0.2236), (-1.15, -1.449, 0.2236), (-0.3637, -1.978, 0.2236), (-0.3506, -1.989, 0.2236), (-0.3369, -2.004, 0.2236), (-0.3237, -2.02, 0.2236), (-0.3125, -2.037, 0.2236), (-0.3044, -2.052, 0.2236), (0.269, -2.039, 0.2416), (0.2813, -2.017, 0.2416), (0.3132, -1.976, 0.2416), (0.2965, -1.995, 0.2416), (0.9424, -1.429, 0.2416), (0.9194, -1.431, 0.2416), (0.8941, -1.437, 0.2416), (0.8683, -1.446, 0.2416), (0.8438, -1.459, 0.2416), (0.8223, -1.473, 0.2416), (0.8051, -1.489, 0.2416), (0.9584, -1.429, 0.2416), (0.9584, -2.076, 0.2416), (-1.164, -2.056, 0.2373), (-1.174, -2.066, 0.2274), (-1.168, -2.06, 0.2366), (-1.171, -2.063, 0.2344), (-1.173, -2.065, 0.2312), (-0.2983, -2.066, 0.2274), (-0.3137, -2.056, 0.2373), (-0.2994, -2.065, 0.2312), (-0.3028, -2.063, 0.2344), (-0.3078, -2.06, 0.2366), (-1.164, -1.459, 0.2373), (-1.174, -1.449, 0.2274), (-1.168, -1.455, 0.2366), (-1.171, -1.452, 0.2344), (-1.173, -1.45, 0.2312), (-1.009, -1.488, 0.2274), (-1.013, -1.497, 0.2373), (-1.009, -1.489, 0.2312), (-1.01, -1.491, 0.2344), (-1.012, -1.494, 0.2366), (-0.9769, -1.521, 0.2373), (-0.9712, -1.513, 0.2274), (-0.9747, -1.518, 0.2366), (-0.9729, -1.515, 0.2344), (-0.9716, -1.514, 0.2312), (-1.056, -1.468, 0.2274), (-1.059, -1.477, 0.2373), (-1.056, -1.468, 0.2312), (-1.057, -1.47, 0.2344), (-1.058, -1.473, 0.2366), (-1.106, -1.454, 0.2274), (-1.108, -1.463, 0.2373), (-1.106, -1.454, 0.2312), (-1.106, -1.457, 0.2344), (-1.107, -1.46, 0.2366), (-1.15, -1.449, 0.2274), (-1.151, -1.459, 0.2373), (-1.15, -1.45, 0.2312), (-1.15, -1.452, 0.2344), (-1.151, -1.455, 0.2366), (-0.3637, -1.978, 0.2274), (-0.3699, -1.985, 0.2373), (-0.3641, -1.978, 0.2312), (-0.3655, -1.98, 0.2344), (-0.3675, -1.982, 0.2366), (-0.3575, -1.996, 0.2373), (-0.3506, -1.989, 0.2274), (-0.3549, -1.994, 0.2366), (-0.3526, -1.991, 0.2344), (-0.3511, -1.99, 0.2312), (-0.3444, -2.01, 0.2373), (-0.3369, -2.004, 0.2274), (-0.3415, -2.008, 0.2366), (-0.3391, -2.006, 0.2344), (-0.3374, -2.004, 0.2312), (-0.3318, -2.026, 0.2373), (-0.3237, -2.02, 0.2274), (-0.3287, -2.024, 0.2366), (-0.3261, -2.022, 0.2344), (-0.3244, -2.021, 0.2312), (-0.321, -2.042, 0.2373), (-0.3125, -2.037, 0.2274), (-0.3178, -2.04, 0.2366), (-0.315, -2.038, 0.2344), (-0.3132, -2.037, 0.2312), (-0.3132, -2.057, 0.2373), (-0.3044, -2.052, 0.2274), (-0.3098, -2.055, 0.2366), (-0.307, -2.054, 0.2344), (-0.305, -2.053, 0.2312), (0.2608, -2.059, 0.2416), (0.2576, -2.076, 0.2416), (0.3132, -1.976, 0.2269), (0.8051, -1.489, 0.2269), (0.2576, -2.076, 0.2269), (0.2608, -2.059, 0.2269), (0.2813, -2.017, 0.2269), (0.2965, -1.995, 0.2269), (0.9424, -1.429, 0.2269), (0.9584, -1.429, 0.2269), (0.8941, -1.437, 0.2269), (0.9194, -1.431, 0.2269), (0.8438, -1.459, 0.2269), (0.8683, -1.446, 0.2269), (0.8223, -1.473, 0.2269), (0.269, -2.039, 0.2269), (0.9584, -2.076, 0.2269), (0.3375, -1.97, 0.2277), (0.8009, -1.51, 0.2277), (0.2851, -2.064, 0.2277), (0.2882, -2.048, 0.2277), (0.3075, -2.008, 0.2277), (0.3219, -1.987, 0.2277), (0.9303, -1.454, 0.2277), (0.9454, -1.454, 0.2277), (0.8848, -1.461, 0.2277), (0.9086, -1.456, 0.2277), (0.8374, -1.482, 0.2277), (0.8605, -1.47, 0.2277), (0.8171, -1.496, 0.2277), (0.2959, -2.028, 0.2277), (0.9454, -2.064, 0.2277), (0.3375, -1.97, 0.2339), (0.3442, -1.976, 0.2431), (0.3384, -1.971, 0.2385), (0.3409, -1.973, 0.2419), (0.8072, -1.517, 0.2431), (0.8009, -1.51, 0.2339), (0.8041, -1.514, 0.2419), (0.8018, -1.511, 0.2385), (0.2971, -2.05, 0.2431), (0.2882, -2.048, 0.2339), (0.2927, -2.049, 0.2419), (0.2894, -2.048, 0.2385), (0.3075, -2.008, 0.2339), (0.3153, -2.013, 0.2431), (0.3086, -2.008, 0.2385), (0.3114, -2.01, 0.2419), (0.3291, -1.993, 0.2431), (0.3219, -1.987, 0.2339), (0.3255, -1.99, 0.2419), (0.3228, -1.988, 0.2385), (0.9303, -1.454, 0.2339), (0.9307, -1.463, 0.2431), (0.9303, -1.455, 0.2385), (0.9305, -1.459, 0.2419), (0.9362, -1.463, 0.2431), (0.9454, -1.454, 0.2339), (0.9408, -1.459, 0.2419), (0.9442, -1.455, 0.2385), (0.8848, -1.461, 0.2339), (0.8875, -1.47, 0.2431), (0.8851, -1.463, 0.2385), (0.8861, -1.466, 0.2419), (0.9101, -1.465, 0.2431), (0.9086, -1.456, 0.2339), (0.9093, -1.46, 0.2419), (0.9088, -1.457, 0.2385), (0.8374, -1.482, 0.2339), (0.8421, -1.49, 0.2431), (0.8381, -1.483, 0.2385), (0.8398, -1.486, 0.2419), (0.8642, -1.479, 0.2431), (0.8605, -1.47, 0.2339), (0.8624, -1.475, 0.2419), (0.861, -1.472, 0.2385), (0.8228, -1.503, 0.2431), (0.8171, -1.496, 0.2339), (0.8199, -1.499, 0.2419), (0.8179, -1.497, 0.2385), (0.2959, -2.028, 0.2339), (0.3043, -2.032, 0.2431), (0.297, -2.029, 0.2385), (0.3001, -2.03, 0.2419), (0.9362, -2.054, 0.2431), (0.9454, -2.064, 0.2339), (0.9408, -2.059, 0.2419), (0.9441, -2.062, 0.2385), (0.2963, -2.054, 0.2431), (0.2851, -2.064, 0.2339), (0.2907, -2.059, 0.2419), (0.2866, -2.062, 0.2385), (1.0, -0.2803, 0.05834), (1.018, -0.2979, 0.0407), (1.009, -0.2826, 0.04952), (1.015, -0.2891, 0.04307), (0.9708, -0.2979, 0.0407), (0.9885, -0.2803, 0.05834), (0.9732, -0.2891, 0.04307), (0.9797, -0.2826, 0.04952), (1.018, -0.2979, 0.2416), (1.0, -0.2803, 0.2239), (1.015, -0.2891, 0.2392), (1.009, -0.2826, 0.2328), (0.9885, -0.2803, 0.2239), (0.9708, -0.2979, 0.2416), (0.9797, -0.2826, 0.2328), (0.9732, -0.2891, 0.2392), (-0.2859, -2.088, 0.2416), (-0.2048, -2.088, 0.2121), (-0.24, -2.088, 0.1956), (-0.2467, -2.073, 0.2416), (-0.2673, -2.077, 0.2416), (-0.2748, -2.088, 0.2408), (-0.2625, -2.088, 0.2387), (-0.2496, -2.088, 0.2351), (-0.2368, -2.088, 0.2305), (-0.2246, -2.088, 0.2249), (-0.2138, -2.088, 0.2187), (-0.2048, -2.125, 0.2121), (-0.2859, -2.125, 0.2416), (-0.24, -2.125, 0.1956), (-0.2138, -2.125, 0.2187), (-0.2246, -2.125, 0.2249), (-0.2368, -2.125, 0.2305), (-0.2496, -2.125, 0.2351), (-0.2625, -2.125, 0.2387), (-0.2748, -2.125, 0.2408), (0.1966, -2.088, 0.2115), (0.2772, -2.088, 0.2416), (0.2575, -2.076, 0.2416), (0.2347, -2.07, 0.2416), (0.2313, -2.088, 0.1956), (0.2055, -2.088, 0.2182), (0.2162, -2.088, 0.2245), (0.2283, -2.088, 0.2302), (0.241, -2.088, 0.235), (0.2539, -2.088, 0.2386), (0.2661, -2.088, 0.2408), (0.2772, -2.125, 0.2416), (0.1966, -2.125, 0.2115), (0.2313, -2.125, 0.1956), (0.2661, -2.125, 0.2408), (0.2539, -2.125, 0.2386), (0.241, -2.125, 0.235), (0.2283, -2.125, 0.2302), (0.2162, -2.125, 0.2245), (0.2055, -2.125, 0.2182), (-0.09807, -2.088, 0.07494), (0.09656, -2.088, 0.07671), (0.1279, -2.088, 0.0407), (0.0, -1.96, 0.0407), (-0.1279, -2.088, 0.0407), (-0.088, -2.088, 0.0673), (-0.07709, -2.088, 0.06053), (-0.06545, -2.088, 0.05472), (-0.05319, -2.088, 0.04991), (-0.04044, -2.088, 0.04614), (-0.02731, -2.088, 0.04347), (-0.01394, -2.088, 0.0419), (-0.0004433, -2.088, 0.04146), (0.01304, -2.088, 0.04214), (0.02639, -2.088, 0.04395), (0.03946, -2.088, 0.04687), (0.05214, -2.088, 0.05087), (0.06431, -2.088, 0.0559), (0.07584, -2.088, 0.06193), (0.08662, -2.088, 0.06889), (0.09656, -2.125, 0.07671), (-0.09807, -2.125, 0.07494), (-0.1279, -2.125, 0.0407), (0.0, -2.125, -0.04065), (0.1279, -2.125, 0.0407), (0.08662, -2.125, 0.06889), (0.07584, -2.125, 0.06193), (0.06431, -2.125, 0.0559), (0.05214, -2.125, 0.05087), (0.03946, -2.125, 0.04687), (0.02639, -2.125, 0.04395), (0.01304, -2.125, 0.04214), (-0.0004433, -2.125, 0.04146), (-0.01394, -2.125, 0.0419), (-0.02731, -2.125, 0.04346), (-0.04044, -2.125, 0.04614), (-0.05319, -2.125, 0.04991), (-0.06545, -2.125, 0.05472), (-0.07709, -2.125, 0.06053), (-0.088, -2.125, 0.06729)], [], [(8, 7, 32, 34), (2, 4, 5, 6, 7, 8, 9, 10, 11, 3, 0, 152, 153, 168, 73, 74), (0, 22, 46, 44), (495, 456, 466, 516), (19, 18, 57, 54), (37, 35, 61, 63), (10, 9, 36, 38), (5, 4, 24, 28), (15, 14, 64, 62), (23, 43, 70, 48), (3, 11, 40, 42), (7, 6, 30, 32), (27, 26, 65, 67), (47, 23, 48, 49), (26, 25, 99, 100), (25, 26, 27, 24), (24, 27, 29, 28), (28, 29, 31, 30), (30, 31, 33, 32), (32, 33, 35, 34), (34, 35, 37, 36), (36, 37, 39, 38), (38, 39, 41, 40), (40, 41, 43, 42), (42, 43, 23, 22), (0, 3, 42, 22), (20, 19, 54, 50), (35, 33, 58, 61), (6, 5, 28, 30), (11, 10, 38, 40), (4, 2, 25, 24), (2, 74, 99, 25), (16, 15, 62, 60), (43, 41, 69, 70), (9, 8, 34, 36), (21, 20, 50, 56), (22, 23, 47, 46), (515, 519, 170, 488, 487), (45, 44, 46, 47), (152, 0, 44, 156), (33, 31, 53, 58), (45, 47, 49, 71), (60, 62, 68, 63), (56, 50, 51, 67), (64, 66, 70, 69), (54, 57, 58, 53), (59, 60, 63, 61), (55, 56, 67, 65), (57, 59, 61, 58), (66, 52, 48, 70), (50, 54, 53, 51), (62, 64, 69, 68), (146, 55, 65, 150), (48, 52, 71, 49), (170, 159, 163, 486, 488), (26, 100, 150, 65), (477, 476, 161, 276, 348), (29, 27, 67, 51), (14, 12, 66, 64), (39, 37, 63, 68), (18, 17, 59, 57), (158, 45, 71, 162), (31, 29, 51, 53), (13, 21, 56, 55), (12, 1, 52, 66), (41, 39, 68, 69), (17, 16, 60, 59), (76, 13, 55, 146), (83, 111, 109, 82), (77, 74, 73, 164, 72, 78, 86, 85, 84, 83, 82, 81, 80, 79), (72, 121, 124, 97), (495, 499, 165, 457, 456), (94, 132, 135, 93), (114, 141, 139, 112), (85, 115, 113, 84), (80, 105, 101, 79), (90, 140, 142, 89), (98, 126, 149, 120), (78, 119, 117, 86), (82, 109, 107, 81), (104, 145, 143, 103), (125, 127, 126, 98), (103, 100, 99, 102), (102, 101, 104, 103), (101, 105, 106, 104), (105, 107, 108, 106), (107, 109, 110, 108), (109, 111, 112, 110), (111, 113, 114, 112), (113, 115, 116, 114), (115, 117, 118, 116), (117, 119, 120, 118), (119, 97, 98, 120), (72, 97, 119, 78), (95, 128, 132, 94), (112, 139, 136, 110), (81, 107, 105, 80), (86, 117, 115, 85), (79, 101, 102, 77), (77, 102, 99, 74), (91, 138, 140, 90), (120, 149, 148, 118), (84, 113, 111, 83), (96, 134, 128, 95), (97, 124, 125, 98), (517, 516, 466, 468, 167), (123, 125, 124, 121), (164, 166, 121, 72), (110, 136, 131, 108), (123, 151, 127, 125), (138, 141, 147, 140), (134, 145, 129, 128), (142, 148, 149, 144), (132, 131, 136, 135), (137, 139, 141, 138), (133, 143, 145, 134), (135, 136, 139, 137), (144, 149, 126, 130), (128, 129, 131, 132), (140, 147, 148, 142), (146, 150, 143, 133), (126, 127, 151, 130), (221, 213, 211, 479, 478), (103, 143, 150, 100), (459, 458, 191, 235, 223), (106, 129, 145, 104), (89, 142, 144, 87), (116, 147, 141, 114), (93, 135, 137, 92), (166, 122, 518, 517, 167), (108, 131, 129, 106), (88, 133, 134, 96), (87, 144, 130, 75), (118, 148, 147, 116), (92, 137, 138, 91), (76, 146, 133, 88), (159, 158, 162, 163), (1, 154, 160, 52), (52, 160, 162, 71), (160, 161, 163, 162), (168, 153, 157, 169), (153, 152, 156, 157), (44, 45, 158, 156), (156, 158, 159, 157), (160, 154, 440, 447), (439, 444, 451, 448), (155, 161, 452, 443), (161, 160, 447, 452), (130, 151, 467, 455), (212, 217, 205, 197), (458, 457, 165, 186, 191), (73, 122, 166, 164), (121, 166, 167, 123), (73, 168, 169, 122), (167, 468, 467, 151, 123), (157, 159, 170, 169), (180, 182, 225, 226), (75, 130, 171, 172), (192, 185, 176, 180), (475, 479, 211, 497, 496), (180, 176, 179, 182), (182, 179, 178, 183), (183, 178, 177, 184), (184, 177, 175, 181), (172, 171, 181, 175), (185, 192, 196, 187), (187, 196, 195, 188), (188, 195, 194, 189), (189, 194, 193, 190), (190, 193, 191, 186), (165, 75, 172, 175, 177, 178, 179, 176, 185, 187, 188, 189, 190, 186), (174, 198, 204, 173), (161, 155, 174, 173), (197, 205, 210, 199), (199, 210, 209, 200), (200, 209, 208, 201), (201, 208, 207, 202), (202, 207, 206, 203), (203, 206, 204, 198), (161, 173, 275, 276), (155, 211, 213, 214, 215, 216, 212, 197, 199, 200, 201, 202, 203, 198, 174), (217, 212, 216, 218), (218, 216, 215, 219), (219, 215, 214, 220), (220, 214, 213, 221), (221, 478, 477, 348, 347), (234, 233, 247, 248), (191, 193, 234, 235), (169, 170, 519, 518, 122), (194, 195, 232, 233), (184, 181, 229, 228), (196, 192, 230, 231), (182, 183, 227, 225), (130, 455, 459, 223, 222), (193, 194, 233, 234), (192, 180, 226, 230), (195, 196, 231, 232), (171, 130, 222, 224), (181, 171, 224, 229), (183, 184, 228, 227), (241, 242, 256, 255), (225, 227, 241, 239), (235, 234, 248, 249), (227, 228, 242, 241), (223, 235, 249, 237), (228, 229, 243, 242), (230, 226, 240, 244), (229, 224, 238, 243), (231, 230, 244, 245), (222, 223, 237, 236), (232, 231, 245, 246), (224, 222, 236, 238), (233, 232, 246, 247), (226, 225, 239, 240), (255, 256, 307, 302), (237, 249, 263, 251), (242, 243, 257, 256), (244, 240, 254, 258), (243, 238, 252, 257), (245, 244, 258, 259), (236, 237, 251, 250), (246, 245, 259, 260), (238, 236, 250, 252), (247, 246, 260, 261), (240, 239, 253, 254), (248, 247, 261, 262), (239, 241, 255, 253), (249, 248, 262, 263), (252, 250, 278, 288), (254, 253, 292, 298), (260, 259, 323, 328), (277, 283, 342, 337, 332, 327, 322, 318, 297, 293, 303, 308, 313, 287), (261, 260, 328, 333), (251, 263, 343, 282), (262, 261, 333, 338), (253, 255, 302, 292), (263, 262, 338, 343), (258, 254, 298, 317), (272, 273, 361, 359), (256, 257, 312, 307), (257, 252, 288, 312), (259, 258, 317, 323), (278, 282, 284, 281), (281, 284, 285, 280), (280, 285, 286, 279), (279, 286, 283, 277), (277, 287, 289, 279), (279, 289, 290, 280), (280, 290, 291, 281), (281, 291, 288, 278), (293, 297, 299, 296), (296, 299, 300, 295), (295, 300, 301, 294), (294, 301, 298, 292), (303, 293, 296, 306), (306, 296, 295, 305), (305, 295, 294, 304), (304, 294, 292, 302), (308, 303, 306, 311), (311, 306, 305, 310), (310, 305, 304, 309), (309, 304, 302, 307), (313, 308, 311, 316), (316, 311, 310, 315), (315, 310, 309, 314), (314, 309, 307, 312), (287, 313, 316, 289), (289, 316, 315, 290), (290, 315, 314, 291), (291, 314, 312, 288), (318, 322, 324, 321), (321, 324, 325, 320), (320, 325, 326, 319), (319, 326, 323, 317), (322, 327, 329, 324), (324, 329, 330, 325), (325, 330, 331, 326), (326, 331, 328, 323), (327, 332, 334, 329), (329, 334, 335, 330), (330, 335, 336, 331), (331, 336, 333, 328), (332, 337, 339, 334), (334, 339, 340, 335), (335, 340, 341, 336), (336, 341, 338, 333), (337, 342, 344, 339), (339, 344, 345, 340), (340, 345, 346, 341), (341, 346, 343, 338), (342, 283, 286, 344), (344, 286, 285, 345), (345, 285, 284, 346), (346, 284, 282, 343), (297, 318, 321, 299), (299, 321, 320, 300), (300, 320, 319, 301), (301, 319, 317, 298), (250, 251, 282, 278), (206, 207, 270, 269), (208, 209, 272, 271), (372, 375, 420, 407), (220, 221, 347, 264), (210, 205, 274, 273), (204, 206, 269, 268), (218, 219, 265, 267), (205, 217, 266, 274), (207, 208, 271, 270), (161, 476, 486, 163), (12, 14, 15, 16, 17, 18, 19, 20, 21, 13, 76, 498, 497, 211, 155, 154, 1), (209, 210, 273, 272), (173, 204, 268, 275), (219, 220, 264, 265), (217, 218, 267, 266), (366, 378, 432, 436), (266, 267, 354, 349), (275, 268, 355, 356), (269, 270, 357, 358), (276, 275, 356, 363), (265, 264, 362, 353), (271, 272, 359, 360), (364, 369, 396, 379), (268, 269, 358, 355), (273, 274, 350, 361), (348, 276, 363, 351), (274, 266, 349, 350), (264, 347, 352, 362), (347, 348, 351, 352), (270, 271, 360, 357), (267, 265, 353, 354), (370, 373, 412, 399), (361, 350, 365, 376), (351, 363, 378, 366), (349, 354, 369, 364), (350, 349, 364, 365), (362, 352, 367, 377), (353, 362, 377, 368), (352, 351, 366, 367), (355, 358, 373, 370), (354, 353, 368, 369), (357, 360, 375, 372), (356, 355, 370, 371), (359, 361, 376, 374), (358, 357, 372, 373), (363, 356, 371, 378), (360, 359, 374, 375), (373, 372, 407, 412), (374, 376, 424, 415), (377, 367, 388, 427), (376, 365, 384, 424), (435, 431, 403, 400, 411, 408, 419, 416, 423, 383, 380, 395, 392, 428, 387), (367, 366, 436, 388), (371, 370, 399, 404), (369, 368, 391, 396), (378, 371, 404, 432), (368, 377, 427, 391), (375, 374, 415, 420), (380, 383, 385, 382), (382, 385, 386, 381), (381, 386, 384, 379), (392, 395, 397, 394), (394, 397, 398, 393), (393, 398, 396, 391), (400, 403, 405, 402), (402, 405, 406, 401), (401, 406, 404, 399), (408, 411, 413, 410), (410, 413, 414, 409), (409, 414, 412, 407), (416, 419, 421, 418), (418, 421, 422, 417), (417, 422, 420, 415), (383, 423, 425, 385), (385, 425, 426, 386), (386, 426, 424, 384), (395, 380, 382, 397), (397, 382, 381, 398), (398, 381, 379, 396), (428, 392, 394, 430), (430, 394, 393, 429), (429, 393, 391, 427), (411, 400, 402, 413), (413, 402, 401, 414), (414, 401, 399, 412), (419, 408, 410, 421), (421, 410, 409, 422), (422, 409, 407, 420), (423, 416, 418, 425), (425, 418, 417, 426), (426, 417, 415, 424), (432, 404, 406, 434), (434, 406, 405, 433), (433, 405, 403, 431), (431, 435, 437, 433), (433, 437, 438, 434), (434, 438, 436, 432), (387, 428, 430, 389), (389, 430, 429, 390), (390, 429, 427, 388), (435, 387, 389, 437), (437, 389, 390, 438), (438, 390, 388, 436), (365, 364, 379, 384), (440, 443, 445, 442), (442, 445, 446, 441), (441, 446, 444, 439), (448, 451, 453, 450), (450, 453, 454, 449), (449, 454, 452, 447), (439, 448, 450, 441), (441, 450, 449, 442), (442, 449, 447, 440), (443, 452, 454, 445), (445, 454, 453, 446), (446, 453, 451, 444), (154, 155, 443, 440), (455, 460, 461, 462, 463, 464, 465, 456, 457, 458, 459), (466, 469, 468), (469, 470, 468), (470, 471, 468), (471, 472, 468), (472, 473, 468), (473, 474, 468), (474, 467, 468), (475, 480, 481, 482, 483, 484, 485, 476, 477, 478, 479), (486, 489, 488), (489, 490, 488), (490, 491, 488), (491, 492, 488), (492, 493, 488), (493, 494, 488), (494, 487, 488), (466, 456, 465, 469), (469, 465, 464, 470), (470, 464, 463, 471), (471, 463, 462, 472), (472, 462, 461, 473), (473, 461, 460, 474), (474, 460, 455, 467), (475, 487, 494, 480), (480, 494, 493, 481), (481, 493, 492, 482), (482, 492, 491, 483), (483, 491, 490, 484), (484, 490, 489, 485), (485, 489, 486, 476), (515, 487, 475, 496), (495, 500, 501, 502, 503, 504, 505, 506, 507, 508, 509, 510, 511, 512, 513, 514, 496, 497, 498, 499), (515, 520, 521, 522, 523, 524, 525, 526, 527, 528, 529, 530, 531, 532, 533, 534, 516, 517, 518, 519), (495, 516, 534, 500), (500, 534, 533, 501), (501, 533, 532, 502), (502, 532, 531, 503), (503, 531, 530, 504), (504, 530, 529, 505), (505, 529, 528, 506), (506, 528, 527, 507), (507, 527, 526, 508), (508, 526, 525, 509), (509, 525, 524, 510), (510, 524, 523, 511), (511, 523, 522, 512), (512, 522, 521, 513), (513, 521, 520, 514), (514, 520, 515, 496), (87, 75, 165, 499, 498, 76, 88, 96, 95, 94, 93, 92, 91, 90, 89)])
me_cube.materials.append(mat_material)
me_cube.use_remesh_preserve_volume = False
me_cube.use_remesh_preserve_attributes = False
me_cube.use_mirror_vertex_groups = False
me_cube.update()

# ---- objects
ob_cylinder = bpy.data.objects.new('Cylinder', me_cylinder)
ob_cube = bpy.data.objects.new('Cube', me_cube)
ob_lamp = bpy.data.objects.new('Lamp', light_lamp)
ob_camera = bpy.data.objects.new('Camera', cam_camera)

# ---- transforms, parenting, visibility, modifiers, constraints
ob_cylinder.location = (-3.304, -1.797, 0.1277)
ob_cylinder.rotation_euler = (1.571, -0.0, 0.0)
ob_cylinder.lineart.crease_threshold = 0.0
ob_cube.location = (0.0, 0.0, 0.0)
ob_cube.lock_rotations_4d = False
ob_cube.empty_display_type = 'ARROWS'
ob_cube.lineart.crease_threshold = 0.0
ob_lamp.location = (4.076, 1.005, 5.904)
ob_lamp.rotation_euler = (0.6503, 0.05522, 1.866)
ob_lamp.lock_rotations_4d = False
ob_lamp.empty_display_type = 'ARROWS'
ob_lamp.color = (0.0, 0.0, 0.0, 0.0)
ob_lamp.lineart.crease_threshold = 0.0
ob_camera.location = (7.481, -6.508, 5.344)
ob_camera.rotation_euler = (1.109, 0.0, 0.8149)
ob_camera.lock_rotations_4d = False
ob_camera.empty_display_type = 'ARROWS'
ob_camera.color = (0.0, 0.0, 0.0, 0.0)
ob_camera.display_type = 'WIRE'
ob_camera.lineart.crease_threshold = 0.0

# ---- collection membership
col_collection_1.objects.link(ob_cylinder)
col_collection_1.objects.link(ob_cube)
col_collection_1.objects.link(ob_lamp)
col_collection_1.objects.link(ob_camera)

# ---- scene / render settings (as saved in the file)
scene.camera = ob_camera
scene.frame_start = 1; scene.frame_end = 1; scene.frame_set(1)
scene.render.engine = 'BLENDER_EEVEE_NEXT'
scene.render.resolution_percentage = 50
scene.render.dither_intensity = 0.0
scene.cycles.use_denoising = False
scene.cycles.samples = 128
scene.cycles.sampling_pattern = 'TABULATED_SOBOL'
scene.cycles.use_adaptive_sampling = False
scene.cycles.use_light_tree = False
scene.cycles.blur_glossy = 0.0
scene.cycles.sample_clamp_indirect = 0.0
scene.view_settings.view_transform = 'Standard'
bpy.context.view_layer.update()
